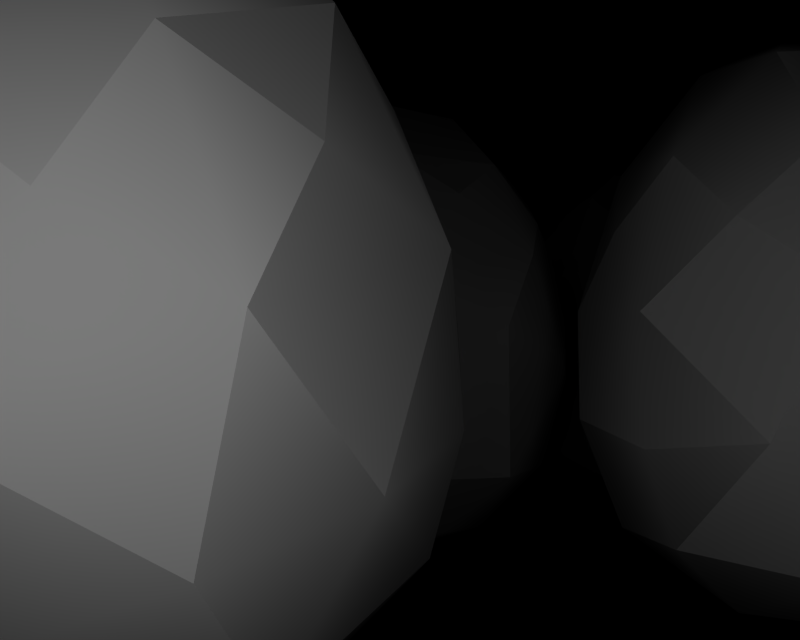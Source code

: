 # Source: BR_Exeggcute.blend  (saved by Blender 2.66.1; exported with 4.5.12 LTS)
import bpy
from mathutils import Matrix  # noqa: F401  (used for matrix-valued properties, if any)

bpy.ops.wm.read_factory_settings(use_empty=True)
scene = bpy.context.scene
scene.name = '1'

# ---- collections
col_collection_1 = bpy.data.collections.new('Collection 1'); scene.collection.children.link(col_collection_1)

# ---- materials (node trees are filled in below, after node groups)
mat_mat_0 = bpy.data.materials.new('mat_0')
mat_mat_0.alpha_threshold = 0.0
mat_mat_0.specular_color = (0.5, 0.5, 0.5)
mat_mat_0.roughness = 0.5
mat_mat_1 = bpy.data.materials.new('mat_1')
mat_mat_1.alpha_threshold = 0.0
mat_mat_1.specular_color = (0.5, 0.5, 0.5)
mat_mat_1.roughness = 0.5
mat_mat_11 = bpy.data.materials.new('mat_11')
mat_mat_11.alpha_threshold = 0.0
mat_mat_11.specular_color = (0.5, 0.5, 0.5)
mat_mat_11.roughness = 0.5
mat_mat_6 = bpy.data.materials.new('mat_6')
mat_mat_6.alpha_threshold = 0.0
mat_mat_6.specular_color = (0.5, 0.5, 0.5)
mat_mat_6.roughness = 0.5
mat_mat_8 = bpy.data.materials.new('mat_8')
mat_mat_8.alpha_threshold = 0.0
mat_mat_8.specular_color = (0.5, 0.5, 0.5)
mat_mat_8.roughness = 0.5
mat_mat_7 = bpy.data.materials.new('mat_7')
mat_mat_7.alpha_threshold = 0.0
mat_mat_7.specular_color = (0.5, 0.5, 0.5)
mat_mat_7.roughness = 0.5
mat_mat_14 = bpy.data.materials.new('mat_14')
mat_mat_14.alpha_threshold = 0.0
mat_mat_14.specular_color = (0.5, 0.5, 0.5)
mat_mat_14.roughness = 0.5
mat_mat_9 = bpy.data.materials.new('mat_9')
mat_mat_9.alpha_threshold = 0.0
mat_mat_9.specular_color = (0.5, 0.5, 0.5)
mat_mat_9.roughness = 0.5
mat_mat_4 = bpy.data.materials.new('mat_4')
mat_mat_4.alpha_threshold = 0.0
mat_mat_4.specular_color = (0.5, 0.5, 0.5)
mat_mat_4.roughness = 0.5
mat_mat_13 = bpy.data.materials.new('mat_13')
mat_mat_13.alpha_threshold = 0.0
mat_mat_13.specular_color = (0.5, 0.5, 0.5)
mat_mat_13.roughness = 0.5
mat_mat_5 = bpy.data.materials.new('mat_5')
mat_mat_5.alpha_threshold = 0.0
mat_mat_5.specular_color = (0.5, 0.5, 0.5)
mat_mat_5.roughness = 0.5
mat_mat_10 = bpy.data.materials.new('mat_10')
mat_mat_10.alpha_threshold = 0.0
mat_mat_10.specular_color = (0.5, 0.5, 0.5)
mat_mat_10.roughness = 0.5
mat_mat_14_none = bpy.data.materials.new('mat_14_NONE')
mat_mat_14_none.alpha_threshold = 0.0
mat_mat_14_none.specular_color = (0.5, 0.5, 0.5)
mat_mat_14_none.roughness = 0.5
mat_mat_12 = bpy.data.materials.new('mat_12')
mat_mat_12.alpha_threshold = 0.0
mat_mat_12.specular_color = (0.5, 0.5, 0.5)
mat_mat_12.roughness = 0.5
mat_mat_2 = bpy.data.materials.new('mat_2')
mat_mat_2.alpha_threshold = 0.0
mat_mat_2.specular_color = (0.5, 0.5, 0.5)
mat_mat_2.roughness = 0.5
mat_mat_3 = bpy.data.materials.new('mat_3')
mat_mat_3.alpha_threshold = 0.0
mat_mat_3.specular_color = (0.5, 0.5, 0.5)
mat_mat_3.roughness = 0.5

# ---- material node trees

# ---- cameras
cam_camera_001 = bpy.data.cameras.new('Camera.001')
cam_camera_001.passepartout_alpha = 0.2
cam_camera_001.clip_end = 100.0
cam_camera_001.lens = 35.0
cam_camera_001.sensor_width = 32.0
cam_camera_001.sensor_height = 18.0
cam_camera_001.show_passepartout = False
cam_camera_001.show_safe_areas = True
cam_camera_001.dof.focus_distance = 0.0
cam_camera_001.dof.aperture_fstop = 128.0

# ---- lights
light_lamp = bpy.data.lights.new('Lamp', 'POINT')
light_lamp.transmission_factor = 0.0
light_lamp.energy = 125.1
light_lamp.shadow_buffer_clip_start = 0.5
light_lamp.shadow_soft_size = 1.0
light_lamp.shadow_maximum_resolution = 0.006
light_lamp.use_absolute_resolution = True
light_lamp.cycles.use_multiple_importance_sampling = False

# ---- meshes
me_tamatama_mat_0 = bpy.data.meshes.new('tamatama_mat_0')
me_tamatama_mat_0.from_pydata([(2.351, 0.4511, -1.953), (2.655, 1.0, -1.687), (1.818, 1.123, -1.897), (2.962, 0.2762, -2.162), (2.412, 0.06549, -2.524), (3.051, 0.05469, -2.787), (2.529, 0.008049, -3.203), (3.233, 0.3215, -3.584), (2.367, 0.3002, -3.807), (1.918, 0.1829, -2.994), (1.829, 0.4044, -2.369), (1.445, 0.892, -2.651), (1.611, 0.6407, -3.469), (3.64, 0.414, -2.792), (3.44, 0.8041, -2.012), (3.158, 0.1588, 2.251), (3.678, 0.5701, 2.228), (3.165, 0.5232, 2.934), (3.157, 0.1663, 1.612), (2.611, -0.01703, 1.93), (2.604, 0.1474, 1.292), (2.051, 0.1209, 1.612), (2.009, 0.5993, 0.9393), (1.498, 0.4876, 1.644), (2.051, 0.1135, 2.251), (2.605, 0.1324, 2.571), (2.297, 0.5041, 3.027), (1.588, 0.5636, 2.513), (2.88, 0.5536, 0.8455), (3.582, 0.6588, 1.361), (-0.7515, 0.03197, 3.603), (-0.4973, 0.3759, 4.111), (-1.294, 0.2711, 4.262), (-0.2935, 0.2404, 3.158), (-0.8986, 0.03933, 2.924), (-0.4694, 0.4106, 2.55), (-1.099, 0.3786, 2.37), (-0.7066, 1.104, 2.064), (-1.568, 0.856, 2.141), (-1.552, 0.1764, 2.798), (-1.381, -1.6e-05, 3.423), (-1.896, 0.3048, 3.711), (-2.129, 0.6586, 2.817), (0.003287, 0.9359, 2.591), (0.1387, 0.7739, 3.466), (-4.208, 0.2984, 0.956), (-4.093, 0.9147, 1.591), (-4.736, 1.044, 0.9513), (-3.533, 0.0978, 0.9688), (-3.913, 0.01499, 0.3524), (-3.184, -0.005623, 0.3651), (-3.511, 0.09151, -0.2513), (-2.662, 0.4274, -0.2465), (-3.405, 0.5452, -0.8179), (-4.187, 0.2921, -0.264), (-4.535, 0.3955, 0.3396), (-4.906, 1.156, 0.05764), (-4.273, 0.906, -0.7297), (-2.605, 0.3078, 0.6888), (-3.125, 0.5649, 1.434), (0.3262, 0.2616, 0.8626), (0.8189, 0.7185, 1.049), (-0.009097, 0.7554, 1.414), (0.655, 0.1735, 0.2999), (0.000175, -0.00105, 0.329), (0.3262, 0.07471, -0.261), (-0.3313, 0.06412, -0.2593), (-0.01069, 0.4588, -0.9614), (-0.8374, 0.42, -0.5808), (-0.6601, 0.1523, 0.3034), (-0.3313, 0.2511, 0.8644), (-0.8374, 0.6918, 1.053), (-1.208, 0.636, 0.2229), (0.8189, 0.4467, -0.5852), (1.186, 0.6746, 0.2165), (-2.443, 0.3348, -3.794), (-3.023, 0.7815, -3.799), (-2.261, 1.033, -4.351), (-2.634, 0.1417, -3.138), (-1.947, 0.02374, -3.357), (-2.137, -0.005672, -2.652), (-1.449, 0.04005, -2.823), (-1.624, 0.3249, -1.974), (-0.8632, 0.4048, -2.578), (-1.258, 0.2331, -3.479), (-1.755, 0.3805, -3.965), (-1.305, 0.8957, -4.225), (-0.7025, 0.7615, -3.471), (-2.582, 0.2906, -2.151), (-3.183, 0.5967, -2.855)], [], [(0, 1, 2), (0, 3, 1), (3, 0, 4), (4, 5, 3), (5, 4, 6), (6, 7, 5), (8, 7, 6), (6, 9, 8), (4, 9, 6), (4, 10, 9), (4, 0, 10), (0, 2, 10), (11, 10, 2), (11, 9, 10), (12, 9, 11), (12, 8, 9), (13, 5, 7), (13, 3, 5), (14, 3, 13), (14, 1, 3), (15, 16, 17), (15, 18, 16), (19, 18, 15), (19, 20, 18), (21, 20, 19), (21, 22, 20), (23, 22, 21), (21, 24, 23), (19, 24, 21), (19, 25, 24), (15, 25, 19), (15, 17, 25), (26, 25, 17), (26, 24, 25), (27, 24, 26), (27, 23, 24), (28, 20, 22), (28, 18, 20), (29, 18, 28), (29, 16, 18), (30, 31, 32), (30, 33, 31), (34, 33, 30), (34, 35, 33), (36, 35, 34), (36, 37, 35), (38, 37, 36), (36, 39, 38), (34, 39, 36), (34, 40, 39), (30, 40, 34), (30, 32, 40), (41, 40, 32), (41, 39, 40), (42, 39, 41), (42, 38, 39), (43, 35, 37), (43, 33, 35), (44, 33, 43), (44, 31, 33), (45, 46, 47), (45, 48, 46), (49, 48, 45), (49, 50, 48), (51, 50, 49), (51, 52, 50), (53, 52, 51), (51, 54, 53), (49, 54, 51), (49, 55, 54), (45, 55, 49), (45, 47, 55), (56, 55, 47), (56, 54, 55), (57, 54, 56), (57, 53, 54), (58, 50, 52), (58, 48, 50), (59, 48, 58), (59, 46, 48), (60, 61, 62), (60, 63, 61), (64, 63, 60), (64, 65, 63), (66, 65, 64), (66, 67, 65), (68, 67, 66), (66, 69, 68), (64, 69, 66), (64, 70, 69), (60, 70, 64), (60, 62, 70), (71, 70, 62), (71, 69, 70), (72, 69, 71), (72, 68, 69), (73, 65, 67), (73, 63, 65), (74, 63, 73), (74, 61, 63), (75, 76, 77), (75, 78, 76), (79, 78, 75), (79, 80, 78), (81, 80, 79), (81, 82, 80), (83, 82, 81), (81, 84, 83), (79, 84, 81), (79, 85, 84), (75, 85, 79), (75, 77, 85), (86, 85, 77), (86, 84, 85), (87, 84, 86), (87, 83, 84), (88, 80, 82), (88, 78, 80), (89, 78, 88), (89, 76, 78)])
me_tamatama_mat_0.polygons.foreach_set('use_smooth', [True] * 120)
_k = set([(1, 2), (1, 14), (2, 11), (7, 8), (7, 13), (8, 12), (11, 12), (13, 14), (16, 17), (16, 29), (17, 26), (22, 23), (22, 28), (23, 27), (26, 27), (28, 29), (31, 32), (31, 44), (32, 41), (37, 38), (37, 43), (38, 42), (41, 42), (43, 44), (46, 47), (46, 59), (47, 56), (52, 53), (52, 58), (53, 57), (56, 57), (58, 59), (61, 62), (61, 74), (62, 71), (67, 68), (67, 73), (68, 72), (71, 72), (73, 74), (76, 77), (76, 89), (77, 86), (82, 83), (82, 88), (83, 87), (86, 87), (88, 89)])
me_tamatama_mat_0.attributes.new('sharp_edge', 'BOOLEAN', 'EDGE').data.foreach_set('value', [ (min(e.vertices), max(e.vertices)) in _k for e in me_tamatama_mat_0.edges])
_uv = me_tamatama_mat_0.uv_layers.new(name='UVTex')
_uv.uv.foreach_set('vector', [0.6544, 0.2433, 0.8578, 0.1542, 0.5, -0.02617, 0.6544, 0.2433, 0.8087, 0.5068, 0.8578, 0.1542, 0.8087, 0.5068, 0.6544, 0.2433, 0.5, 0.5068, 0.5, 0.5068, 0.6544, 0.7703, 0.8087, 0.5068, 0.3456, 0.7703, 0.6544, 0.7703, 0.5, 0.5068, 0.3456, 0.7703, 0.5, 1.04, 0.6544, 0.7703, 0.1234, 0.8781, 0.5, 1.04, 0.3456, 0.7703, 0.3456, 0.7703, 0.1913, 0.5068, 0.1234, 0.8781, 0.5, 0.5068, 0.1913, 0.5068, 0.3456, 0.7703, 0.5, 0.5068, 0.3456, 0.2433, 0.1913, 0.5068, 0.3456, 0.2433, 0.5, 0.5068, 0.6544, 0.2433, 0.6544, 0.2433, 0.5, -0.02617, 0.3456, 0.2433, 0.1422, 0.1542, 0.3456, 0.2433, 0.5, -0.02617, 0.1422, 0.1542, 0.1913, 0.5068, 0.3456, 0.2433, -0.04079, 0.5068, 0.1913, 0.5068, 0.1422, 0.1542, -0.04079, 0.5068, 0.1234, 0.8781, 0.1913, 0.5068, 0.8766, 0.8781, 0.6544, 0.7703, 0.5, 1.04, 0.8766, 0.8781, 0.8087, 0.5068, 0.6544, 0.7703, 1.041, 0.5068, 0.8087, 0.5068, 0.8766, 0.8781, 1.041, 0.5068, 0.8578, 0.1542, 0.8087, 0.5068, 0.6558, 0.2416, 0.889, 0.1262, 0.5, -0.04061, 0.6558, 0.2416, 0.8116, 0.5027, 0.889, 0.1262, 0.5, 0.5027, 0.8116, 0.5027, 0.6558, 0.2416, 0.5, 0.5027, 0.6558, 0.7639, 0.8116, 0.5027, 0.3442, 0.7639, 0.6558, 0.7639, 0.5, 0.5027, 0.3442, 0.7639, 0.5, 1.046, 0.6558, 0.7639, 0.111, 0.8793, 0.5, 1.046, 0.3442, 0.7639, 0.3442, 0.7639, 0.1884, 0.5027, 0.111, 0.8793, 0.5, 0.5027, 0.1884, 0.5027, 0.3442, 0.7639, 0.5, 0.5027, 0.3442, 0.2416, 0.1884, 0.5027, 0.6558, 0.2416, 0.3442, 0.2416, 0.5, 0.5027, 0.6558, 0.2416, 0.5, -0.04061, 0.3442, 0.2416, 0.111, 0.1262, 0.3442, 0.2416, 0.5, -0.04061, 0.111, 0.1262, 0.1884, 0.5027, 0.3442, 0.2416, -0.06142, 0.5027, 0.1884, 0.5027, 0.111, 0.1262, -0.06142, 0.5027, 0.111, 0.8793, 0.1884, 0.5027, 0.889, 0.8793, 0.6558, 0.7639, 0.5, 1.046, 0.889, 0.8793, 0.8116, 0.5027, 0.6558, 0.7639, 1.061, 0.5027, 0.8116, 0.5027, 0.889, 0.8793, 1.061, 0.5027, 0.889, 0.1262, 0.8116, 0.5027, 0.6496, 0.2585, 0.8325, 0.131, 0.5, -0.031, 0.6496, 0.2585, 0.7992, 0.5177, 0.8325, 0.131, 0.5, 0.5177, 0.7992, 0.5177, 0.6496, 0.2585, 0.5, 0.5177, 0.6496, 0.7684, 0.7992, 0.5177, 0.3504, 0.7684, 0.6496, 0.7684, 0.5, 0.5177, 0.3504, 0.7684, 0.5, 1.039, 0.6496, 0.7684, 0.1264, 0.8792, 0.5, 1.039, 0.3504, 0.7684, 0.3504, 0.7684, 0.2008, 0.5177, 0.1264, 0.8792, 0.5, 0.5177, 0.2008, 0.5177, 0.3504, 0.7684, 0.5, 0.5177, 0.3504, 0.2585, 0.2008, 0.5177, 0.6496, 0.2585, 0.3504, 0.2585, 0.5, 0.5177, 0.6496, 0.2585, 0.5, -0.031, 0.3504, 0.2585, 0.1675, 0.131, 0.3504, 0.2585, 0.5, -0.031, 0.1675, 0.131, 0.2008, 0.5177, 0.3504, 0.2585, -0.03918, 0.5177, 0.2008, 0.5177, 0.1675, 0.131, -0.03918, 0.5177, 0.1264, 0.8792, 0.2008, 0.5177, 0.8736, 0.8792, 0.6496, 0.7684, 0.5, 1.039, 0.8736, 0.8792, 0.7992, 0.5177, 0.6496, 0.7684, 1.039, 0.5177, 0.7992, 0.5177, 0.8736, 0.8792, 1.039, 0.5177, 0.8325, 0.131, 0.7992, 0.5177, 0.6626, 0.2311, 0.9043, 0.06861, 0.5, -0.04858, 0.6626, 0.2311, 0.8252, 0.5034, 0.9043, 0.06861, 0.5, 0.5034, 0.8252, 0.5034, 0.6626, 0.2311, 0.5, 0.5034, 0.6626, 0.7757, 0.8252, 0.5034, 0.3374, 0.7757, 0.6626, 0.7757, 0.5, 0.5034, 0.3374, 0.7757, 0.5, 1.055, 0.6626, 0.7757, 0.1026, 0.8876, 0.5, 1.055, 0.3374, 0.7757, 0.3374, 0.7757, 0.1748, 0.5034, 0.1026, 0.8876, 0.5, 0.5034, 0.1748, 0.5034, 0.3374, 0.7757, 0.5, 0.5034, 0.3374, 0.2311, 0.1748, 0.5034, 0.6626, 0.2311, 0.3374, 0.2311, 0.5, 0.5034, 0.6626, 0.2311, 0.5, -0.04858, 0.3374, 0.2311, 0.09566, 0.06861, 0.3374, 0.2311, 0.5, -0.04858, 0.09566, 0.06861, 0.1748, 0.5034, 0.3374, 0.2311, -0.07085, 0.5034, 0.1748, 0.5034, 0.09566, 0.06861, -0.07085, 0.5034, 0.1026, 0.8876, 0.1748, 0.5034, 0.8974, 0.8876, 0.6626, 0.7757, 0.5, 1.055, 0.8974, 0.8876, 0.8252, 0.5034, 0.6626, 0.7757, 1.071, 0.5034, 0.8252, 0.5034, 0.8974, 0.8876, 1.071, 0.5034, 0.9043, 0.06861, 0.8252, 0.5034, 0.6407, 0.2688, 0.8545, 0.161, 0.5, 0.008222, 0.6407, 0.2688, 0.7815, 0.506, 0.8545, 0.161, 0.5, 0.506, 0.7815, 0.506, 0.6407, 0.2688, 0.5, 0.506, 0.6407, 0.7433, 0.7815, 0.506, 0.3593, 0.7433, 0.6407, 0.7433, 0.5, 0.506, 0.3593, 0.7433, 0.5, 1.005, 0.6407, 0.7433, 0.1455, 0.8511, 0.5, 1.005, 0.3593, 0.7433, 0.3593, 0.7433, 0.2185, 0.506, 0.1455, 0.8511, 0.5, 0.506, 0.2185, 0.506, 0.3593, 0.7433, 0.5, 0.506, 0.3593, 0.2688, 0.2185, 0.506, 0.6407, 0.2688, 0.3593, 0.2688, 0.5, 0.506, 0.6407, 0.2688, 0.5, 0.008222, 0.3593, 0.2688, 0.1455, 0.161, 0.3593, 0.2688, 0.5, 0.008222, 0.1455, 0.161, 0.2185, 0.506, 0.3593, 0.2688, -0.01251, 0.5061, 0.2185, 0.506, 0.1455, 0.161, -0.01251, 0.5061, 0.1455, 0.8511, 0.2185, 0.506, 0.8545, 0.8511, 0.6407, 0.7433, 0.5, 1.005, 0.8545, 0.8511, 0.7815, 0.506, 0.6407, 0.7433, 1.013, 0.5061, 0.7815, 0.506, 0.8545, 0.8511, 1.013, 0.5061, 0.8545, 0.161, 0.7815, 0.506, 0.646, 0.2542, 0.8647, 0.1455, 0.5, -0.0115, 0.646, 0.2542, 0.7921, 0.5, 0.8647, 0.1455, 0.5, 0.5, 0.7921, 0.5, 0.646, 0.2542, 0.5, 0.5, 0.646, 0.7458, 0.7921, 0.5, 0.354, 0.7458, 0.646, 0.7458, 0.5, 0.5, 0.354, 0.7458, 0.5, 1.012, 0.646, 0.7458, 0.1353, 0.8545, 0.5, 1.012, 0.354, 0.7458, 0.354, 0.7458, 0.2079, 0.5, 0.1353, 0.8545, 0.5, 0.5, 0.2079, 0.5, 0.354, 0.7458, 0.5, 0.5, 0.354, 0.2542, 0.2079, 0.5, 0.646, 0.2542, 0.354, 0.2542, 0.5, 0.5, 0.646, 0.2542, 0.5, -0.0115, 0.354, 0.2542, 0.1353, 0.1455, 0.354, 0.2542, 0.5, -0.0115, 0.1353, 0.1455, 0.2079, 0.5, 0.354, 0.2542, -0.02633, 0.5, 0.2079, 0.5, 0.1353, 0.1455, -0.02633, 0.5, 0.1353, 0.8545, 0.2079, 0.5, 0.8647, 0.8545, 0.646, 0.7458, 0.5, 1.012, 0.8647, 0.8545, 0.7921, 0.5, 0.646, 0.7458, 1.026, 0.5, 0.7921, 0.5, 0.8647, 0.8545, 1.026, 0.5, 0.8647, 0.1455, 0.7921, 0.5])
me_tamatama_mat_0.materials.append(mat_mat_0)
me_tamatama_mat_0.use_remesh_preserve_volume = False
me_tamatama_mat_0.use_remesh_preserve_attributes = False
me_tamatama_mat_0.use_mirror_vertex_groups = False
me_tamatama_mat_0.update()
me_tamatama_mat_1 = bpy.data.meshes.new('tamatama_mat_1')
me_tamatama_mat_1.from_pydata([(2.655, 1.0, -1.687), (3.189, 1.758, -1.669), (2.46, 1.876, -1.668), (3.44, 0.8041, -2.012), (3.634, 1.588, -4.229), (3.588, 2.547, -4.278), (3.907, 2.141, -3.863), (3.159, 2.075, -4.458), (2.581, 1.662, -4.559), (1.345, 1.935, 2.637), (2.171, 2.072, 3.276), (1.787, 2.443, 2.9), (1.853, 1.267, 3.165), (-0.7401, 1.062, -1.111), (-0.0341, 1.831, -1.456), (-0.02259, 1.131, -1.366), (-1.066, 1.884, -1.032), (-0.5257, 2.314, -1.242)], [], [(0, 1, 2), (0, 3, 1), (4, 5, 6), (4, 7, 5), (8, 7, 4), (9, 10, 11), (9, 12, 10), (13, 14, 15), (13, 16, 14), (17, 14, 16)])
me_tamatama_mat_1.polygons.foreach_set('use_smooth', [True] * 10)
_k = set([(0, 2), (0, 3), (1, 2), (1, 3), (4, 6), (4, 8), (5, 6), (5, 7), (7, 8), (9, 11), (9, 12), (10, 11), (10, 12), (13, 15), (13, 16), (14, 15), (14, 17), (16, 17)])
me_tamatama_mat_1.attributes.new('sharp_edge', 'BOOLEAN', 'EDGE').data.foreach_set('value', [ (min(e.vertices), max(e.vertices)) in _k for e in me_tamatama_mat_1.edges])
_uv = me_tamatama_mat_1.uv_layers.new(name='UVTex')
_uv.uv.foreach_set('vector', [-0.4234, 0.5549, 1.563, 0.6928, 0.9723, -0.4618, -0.4234, 0.5549, 0.3176, 1.835, 1.563, 0.6928, 1.447, 0.7937, -0.7493, 0.807, 0.2534, 0.1375, 1.447, 0.7937, 0.2753, 1.464, -0.7493, 0.807, 1.166, 2.21, 0.2753, 1.464, 1.447, 0.7937, 0.1659, -0.09603, 1.306, 1.624, 0.1991, 1.409, 0.1659, -0.09603, 1.866, -0.05171, 1.306, 1.624, 0.4155, 1.382, -0.3429, 0.2714, -0.7458, 0.9961, 0.4155, 1.382, 1.438, 0.6911, -0.3429, 0.2714, 0.7809, 0.01669, -0.3429, 0.2714, 1.438, 0.6911])
me_tamatama_mat_1.materials.append(mat_mat_1)
me_tamatama_mat_1.use_remesh_preserve_volume = False
me_tamatama_mat_1.use_remesh_preserve_attributes = False
me_tamatama_mat_1.use_mirror_vertex_groups = False
me_tamatama_mat_1.update()
me_tamatama_mat_11 = bpy.data.meshes.new('tamatama_mat_11')
me_tamatama_mat_11.from_pydata([(-1.068, 2.336, 0.9866), (-0.8459, 3.089, 0.6226), (-1.212, 2.633, 0.3815), (-0.5276, 2.81, 1.046), (-0.03379, 2.3, 1.482), (-0.049, 3.156, 0.9461), (-0.8234, 1.816, 1.344)], [], [(0, 1, 2), (0, 3, 1), (3, 0, 4), (4, 5, 3), (0, 6, 4)])
me_tamatama_mat_11.polygons.foreach_set('use_smooth', [True] * 5)
_k = set([(0, 2), (0, 6), (1, 2), (1, 3), (3, 5), (4, 5), (4, 6)])
me_tamatama_mat_11.attributes.new('sharp_edge', 'BOOLEAN', 'EDGE').data.foreach_set('value', [ (min(e.vertices), max(e.vertices)) in _k for e in me_tamatama_mat_11.edges])
_uv = me_tamatama_mat_11.uv_layers.new(name='UVTex')
_uv.uv.foreach_set('vector', [0.07556, 0.8001, 0.3059, 0.9049, -0.05829, 0.8519, 0.07556, 0.8001, 0.6119, 0.8591, 0.3059, 0.9049, 0.6119, 0.8591, 0.07556, 0.8001, 1.086, 0.7827, 1.086, 0.7827, 1.086, 0.9049, 0.6119, 0.8591, 0.07556, 0.8001, 0.3061, 0.7248, 1.086, 0.7827])
me_tamatama_mat_11.materials.append(mat_mat_11)
me_tamatama_mat_11.use_remesh_preserve_volume = False
me_tamatama_mat_11.use_remesh_preserve_attributes = False
me_tamatama_mat_11.use_mirror_vertex_groups = False
me_tamatama_mat_11.update()
me_tamatama_mat_6 = bpy.data.meshes.new('tamatama_mat_6')
me_tamatama_mat_6.from_pydata([(1.818, 1.123, -1.897), (2.655, 1.0, -1.687), (2.46, 1.876, -1.668), (4.009, 2.715, -3.547), (3.37, 3.243, -4.083), (3.599, 3.385, -3.532), (3.588, 2.547, -4.278), (3.907, 2.141, -3.863), (4.175, 1.804, -3.29), (4.036, 2.476, -2.972), (3.634, 1.588, -4.229), (3.891, 0.9456, -3.366), (1.578, 2.835, 2.492), (1.345, 1.935, 2.637), (1.787, 2.443, 2.9), (1.333, 2.434, 2.114), (1.208, 1.942, 1.599), (1.149, 1.252, 1.945), (1.378, 1.158, 2.627), (1.853, 1.267, 3.165), (-0.7587, 2.822, 4.832), (-1.602, 2.675, 4.914), (-1.091, 2.282, 4.96), (-1.562, 3.492, 4.626), (-1.005, 3.613, 4.499), (-1.452, 3.913, 4.168), (-0.8627, 3.804, 3.967), (-0.2482, 3.099, 4.198), (-0.05863, 3.65, 0.3217), (-0.8459, 3.089, 0.6226), (-0.049, 3.156, 0.9461), (-0.5715, 3.593, 0.03097), (-0.06209, 3.762, -0.2974), (-0.5715, 3.496, -0.5533), (-1.176, 2.953, -0.1627), (-2.342, 0.8764, -1.595), (-1.554, 1.699, -1.325), (-2.706, 1.753, -1.48), (-1.548, 0.9751, -1.495), (-1.624, 0.3249, -1.974), (-2.582, 0.2906, -2.151), (-0.8869, 0.9731, -1.956), (-0.6238, 1.891, -1.997)], [], [(0, 1, 2), (3, 4, 5), (3, 6, 4), (7, 6, 3), (3, 8, 7), (9, 8, 3), (8, 10, 7), (8, 11, 10), (12, 13, 14), (12, 15, 13), (16, 13, 15), (16, 17, 13), (18, 13, 17), (18, 19, 13), (20, 21, 22), (20, 23, 21), (24, 23, 20), (24, 25, 23), (26, 25, 24), (24, 27, 26), (20, 27, 24), (28, 29, 30), (28, 31, 29), (32, 31, 28), (32, 33, 31), (34, 31, 33), (34, 29, 31), (35, 36, 37), (35, 38, 36), (39, 38, 35), (35, 40, 39), (41, 36, 38), (41, 42, 36)])
me_tamatama_mat_6.polygons.foreach_set('use_smooth', [True] * 33)
_k = set([(0, 1), (0, 2), (1, 2), (3, 5), (3, 9), (4, 5), (4, 6), (6, 7), (7, 10), (8, 9), (8, 11), (10, 11), (12, 14), (12, 15), (13, 14), (13, 19), (15, 16), (16, 17), (17, 18), (18, 19), (20, 22), (20, 27), (21, 22), (21, 23), (23, 25), (25, 26), (26, 27), (28, 30), (28, 32), (29, 30), (29, 34), (32, 33), (33, 34), (35, 37), (35, 40), (36, 37), (36, 42), (38, 39), (38, 41), (39, 40), (41, 42)])
me_tamatama_mat_6.attributes.new('sharp_edge', 'BOOLEAN', 'EDGE').data.foreach_set('value', [ (min(e.vertices), max(e.vertices)) in _k for e in me_tamatama_mat_6.edges])
_uv = me_tamatama_mat_6.uv_layers.new(name='UVTex')
_uv.uv.foreach_set('vector', [-0.5108, 0.4701, 0.4576, -0.05645, 0.6991, 0.8333, 0.4653, 1.275, 2.744, 1.697, 1.395, 2.058, 0.4653, 1.275, 2.413, 0.8297, 2.744, 1.697, 0.8644, 0.5252, 2.413, 0.8297, 0.4653, 1.275, 0.4653, 1.275, -0.909, 0.366, 0.8644, 0.5252, -0.9485, 1.248, -0.909, 0.366, 0.4653, 1.275, -0.909, 0.366, 1.593, -0.2055, 0.8644, 0.5252, -0.909, 0.366, -0.9891, -0.5785, 1.593, -0.2055, 0.6598, -0.2408, 0.6598, 0.3595, 1.195, 0.02631, 0.6598, -0.2408, 0.1248, 0.02631, 0.6598, 0.3595, -0.4808, 0.3595, 0.6598, 0.3595, 0.1248, 0.02631, -0.4808, 0.3595, -0.1701, 0.8214, 0.6598, 0.3595, 0.6598, 0.8858, 0.6598, 0.3595, -0.1701, 0.8214, 0.6598, 0.8858, 1.49, 0.8214, 0.6598, 0.3595, 0.9419, 0.943, -0.5196, 0.9169, 0.1808, 1.349, 0.9419, 0.943, -0.1012, 0.2016, -0.5196, 0.9169, 0.8913, 0.1898, -0.1012, 0.2016, 0.9419, 0.943, 0.8913, 0.1898, 0.35, -0.1891, -0.1012, 0.2016, 1.342, -0.01101, 0.35, -0.1891, 0.8913, 0.1898, 0.8913, 0.1898, 2.057, 0.7271, 1.342, -0.01101, 0.9419, 0.943, 2.057, 0.7271, 0.8913, 0.1898, 0.9393, 0.299, -0.299, 0.1625, 0.5737, -0.05753, 0.9393, 0.299, 0.3776, 0.4964, -0.299, 0.1625, 1.071, 0.6938, 0.3776, 0.4964, 0.9393, 0.299, 1.071, 0.6938, 0.3776, 0.8912, 0.3776, 0.4964, -0.6605, 0.6938, 0.3776, 0.4964, 0.3776, 0.8912, -0.6605, 0.6938, -0.299, 0.1625, 0.3776, 0.4964, -0.303, 0.2634, 0.6349, 0.9013, -1.051, 0.7807, -0.303, 0.2634, 0.8415, 0.442, 0.6349, 0.9013, 1.05, -0.05416, 0.8415, 0.442, -0.303, 0.2634, -0.303, 0.2634, -0.3165, -0.2107, 1.05, -0.05416, 2.049, 0.4427, 0.6349, 0.9013, 0.8415, 0.442, 2.049, 0.4427, 2.321, 1.022, 0.6349, 0.9013])
me_tamatama_mat_6.materials.append(mat_mat_6)
me_tamatama_mat_6.use_remesh_preserve_volume = False
me_tamatama_mat_6.use_remesh_preserve_attributes = False
me_tamatama_mat_6.use_mirror_vertex_groups = False
me_tamatama_mat_6.update()
me_tamatama_mat_8 = bpy.data.meshes.new('tamatama_mat_8')
me_tamatama_mat_8.from_pydata([(1.762, 2.866, -2.793), (1.852, 2.5, -2.094), (2.23, 3.316, -2.66), (1.354, 2.396, -3.101), (1.374, 1.778, -2.533)], [], [(0, 1, 2), (0, 3, 1), (4, 1, 3)])
me_tamatama_mat_8.polygons.foreach_set('use_smooth', [True] * 3)
_k = set([(0, 2), (0, 3), (1, 2), (1, 4), (3, 4)])
me_tamatama_mat_8.attributes.new('sharp_edge', 'BOOLEAN', 'EDGE').data.foreach_set('value', [ (min(e.vertices), max(e.vertices)) in _k for e in me_tamatama_mat_8.edges])
_uv = me_tamatama_mat_8.uv_layers.new(name='UVTex')
_uv.uv.foreach_set('vector', [0.5671, 0.7833, 1.028, 0.7066, 1.028, 0.8476, 0.5671, 0.7833, 0.04569, 0.7253, 1.028, 0.7066, 0.3582, 0.6195, 1.028, 0.7066, 0.04569, 0.7253])
me_tamatama_mat_8.materials.append(mat_mat_8)
me_tamatama_mat_8.use_remesh_preserve_volume = False
me_tamatama_mat_8.use_remesh_preserve_attributes = False
me_tamatama_mat_8.use_mirror_vertex_groups = False
me_tamatama_mat_8.update()
me_tamatama_mat_7 = bpy.data.meshes.new('tamatama_mat_7')
me_tamatama_mat_7.from_pydata([(2.948, 2.539, -1.831), (1.852, 2.5, -2.094), (2.46, 1.876, -1.668), (2.51, 2.933, -2.198), (3.049, 3.259, -2.403), (2.23, 3.316, -2.66)], [], [(0, 1, 2), (0, 3, 1), (3, 0, 4), (5, 1, 3)])
me_tamatama_mat_7.polygons.foreach_set('use_smooth', [True] * 4)
_k = set([(0, 2), (0, 4), (1, 2), (1, 5), (3, 4), (3, 5)])
me_tamatama_mat_7.attributes.new('sharp_edge', 'BOOLEAN', 'EDGE').data.foreach_set('value', [ (min(e.vertices), max(e.vertices)) in _k for e in me_tamatama_mat_7.edges])
_uv = me_tamatama_mat_7.uv_layers.new(name='UVTex')
_uv.uv.foreach_set('vector', [0.9543, 0.7253, -0.02778, 0.7066, 0.6418, 0.6195, 0.9543, 0.7253, 0.4329, 0.7833, -0.02778, 0.7066, 0.4329, 0.7833, 0.9543, 0.7253, 0.7367, 0.8476, -0.02778, 0.8476, -0.02778, 0.7066, 0.4329, 0.7833])
me_tamatama_mat_7.materials.append(mat_mat_7)
me_tamatama_mat_7.use_remesh_preserve_volume = False
me_tamatama_mat_7.use_remesh_preserve_attributes = False
me_tamatama_mat_7.use_mirror_vertex_groups = False
me_tamatama_mat_7.update()
me_tamatama_mat_14 = bpy.data.meshes.new('tamatama_mat_14')
me_tamatama_mat_14.from_pydata([(-0.4702, 1.926, 4.848), (-1.564, 1.604, 4.97), (-0.6702, 1.03, 4.703), (-1.091, 2.282, 4.96), (-0.7587, 2.822, 4.832), (-0.2608, 2.505, 4.512), (-1.602, 2.675, 4.914)], [], [(0, 1, 2), (0, 3, 1), (3, 0, 4), (0, 5, 4), (6, 1, 3)])
me_tamatama_mat_14.polygons.foreach_set('use_smooth', [True] * 5)
_k = set([(0, 2), (0, 5), (1, 2), (1, 6), (3, 4), (3, 6), (4, 5)])
me_tamatama_mat_14.attributes.new('sharp_edge', 'BOOLEAN', 'EDGE').data.foreach_set('value', [ (min(e.vertices), max(e.vertices)) in _k for e in me_tamatama_mat_14.edges])
_uv = me_tamatama_mat_14.uv_layers.new(name='UVTex')
_uv.uv.foreach_set('vector', [0.953, 0.7924, -0.05714, 0.7788, 0.6833, 0.6951, 0.953, 0.7924, 0.4167, 0.8435, -0.05714, 0.7788, 0.4167, 0.8435, 0.953, 0.7924, 0.7205, 0.8914, 0.953, 0.7924, 1.087, 0.8392, 0.7205, 0.8914, -0.05714, 0.8914, -0.05714, 0.7788, 0.4167, 0.8435])
me_tamatama_mat_14.materials.append(mat_mat_14)
me_tamatama_mat_14.use_remesh_preserve_volume = False
me_tamatama_mat_14.use_remesh_preserve_attributes = False
me_tamatama_mat_14.use_mirror_vertex_groups = False
me_tamatama_mat_14.update()
me_tamatama_mat_9 = bpy.data.meshes.new('tamatama_mat_9')
me_tamatama_mat_9.from_pydata([(3.165, 0.5232, 2.934), (3.254, 1.067, 3.132), (2.297, 0.5041, 3.027), (3.678, 0.5701, 2.228), (3.81, 1.589, 2.634), (3.239, 1.988, 3.182), (2.51, 1.527, 3.385)], [], [(0, 1, 2), (0, 3, 1), (4, 1, 3), (4, 5, 1), (6, 1, 5), (6, 2, 1)])
me_tamatama_mat_9.polygons.foreach_set('use_smooth', [True] * 6)
_k = set([(0, 2), (0, 3), (2, 6), (3, 4), (4, 5), (5, 6)])
me_tamatama_mat_9.attributes.new('sharp_edge', 'BOOLEAN', 'EDGE').data.foreach_set('value', [ (min(e.vertices), max(e.vertices)) in _k for e in me_tamatama_mat_9.edges])
_uv = me_tamatama_mat_9.uv_layers.new(name='UVTex')
_uv.uv.foreach_set('vector', [0.5, 0.6052, 0.5, 0.6275, -0.08356, 0.6105, 0.5, 0.6052, 1.084, 0.6105, 0.5, 0.6275, 1.049, 0.7759, 0.5, 0.6275, 1.084, 0.6105, 1.049, 0.7759, 0.5, 0.9047, 0.5, 0.6275, -0.04913, 0.7759, 0.5, 0.6275, 0.5, 0.9047, -0.04913, 0.7759, -0.08356, 0.6105, 0.5, 0.6275])
me_tamatama_mat_9.materials.append(mat_mat_9)
me_tamatama_mat_9.use_remesh_preserve_volume = False
me_tamatama_mat_9.use_remesh_preserve_attributes = False
me_tamatama_mat_9.use_mirror_vertex_groups = False
me_tamatama_mat_9.update()
me_tamatama_mat_4 = bpy.data.meshes.new('tamatama_mat_4')
me_tamatama_mat_4.from_pydata([(3.02, 2.889, 2.878), (2.219, 2.855, 2.984), (2.661, 2.53, 3.136), (3.446, 2.567, 2.682), (3.511, 2.917, 2.237), (-0.2608, 2.505, 4.512), (-0.2482, 3.099, 4.198), (-0.7587, 2.822, 4.832), (-0.049, 3.156, 0.9461), (-0.8459, 3.089, 0.6226), (-0.5276, 2.81, 1.046), (1.374, 1.778, -2.533), (1.445, 0.892, -2.651), (1.818, 1.123, -1.897), (1.229, 1.582, -3.23), (1.354, 2.396, -3.101), (1.635, 1.982, -4.087), (1.652, 2.642, -3.72), (2.031, 2.853, -4.168), (1.808, 3.148, -3.391), (2.399, 3.521, -3.751), (2.629, 3.663, -3.2), (3.032, 3.641, -3.703), (3.228, 3.595, -3.09), (3.599, 3.385, -3.532), (3.37, 3.243, -4.083), (2.77, 3.311, -4.192), (2.769, 2.604, -4.536), (2.231, 2.314, -4.41), (2.581, 1.662, -4.559), (2.105, 1.086, -4.274), (2.811, 0.8491, -4.226), (2.367, 0.3002, -3.807), (3.233, 0.3215, -3.584), (3.523, 0.9256, -4.015), (3.634, 1.588, -4.229), (3.891, 0.9456, -3.366), (3.64, 0.414, -2.792), (4.065, 1.261, -2.713), (3.44, 0.8041, -2.012), (3.723, 1.427, -2.071), (3.189, 1.758, -1.669), (3.888, 2.183, -2.291), (4.175, 1.804, -3.29), (4.036, 2.476, -2.972), (3.786, 3.01, -2.77), (3.457, 2.804, -2.283), (3.159, 2.075, -4.458), (3.588, 2.547, -4.278), (1.762, 2.866, -2.793), (2.23, 3.316, -2.66), (1.611, 0.6407, -3.469), (1.539, 1.232, -3.811), (1.853, 1.267, 3.165), (2.51, 1.527, 3.385), (2.171, 2.072, 3.276), (2.297, 0.5041, 3.027), (1.588, 0.5636, 2.513), (1.208, 1.942, 1.599), (1.378, 1.174, 1.261), (1.149, 1.252, 1.945), (1.844, 1.978, 0.7684), (1.57, 2.397, 1.236), (1.964, 2.868, 1.049), (1.472, 2.84, 1.69), (2.19, 3.458, 1.49), (1.913, 3.441, 1.971), (2.459, 3.675, 1.973), (2.191, 3.447, 2.451), (2.745, 3.47, 2.451), (3.023, 3.487, 1.971), (2.745, 3.481, 1.49), (3.406, 2.922, 1.436), (2.765, 2.902, 0.9435), (3.229, 2.525, 1.018), (2.882, 2.022, 0.6317), (3.712, 2.049, 1.269), (3.259, 1.353, 0.7261), (3.742, 1.271, 1.261), (3.582, 0.6588, 1.361), (3.963, 1.368, 1.945), (3.678, 0.5701, 2.228), (3.81, 1.589, 2.634), (3.845, 2.152, 2.309), (3.683, 2.534, 1.804), (2.355, 2.434, 0.7826), (2.56, 1.231, 0.5782), (1.852, 1.295, 0.7261), (2.009, 0.5993, 0.9393), (1.498, 0.4876, 1.644), (2.88, 0.5536, 0.8455), (1.333, 2.434, 2.114), (1.578, 2.835, 2.492), (1.787, 2.443, 2.9), (-0.6702, 1.03, 4.703), (-0.05483, 1.249, 4.39), (-0.4702, 1.926, 4.848), (-0.4973, 0.3759, 4.111), (0.1387, 0.7739, 3.466), (0.2794, 1.404, 3.73), (0.3043, 1.731, 3.049), (0.2091, 2.173, 3.987), (0.05083, 2.49, 2.928), (-0.02393, 2.822, 3.628), (-0.37, 3.343, 3.382), (0.003287, 0.9359, 2.591), (-0.1145, 1.717, 2.417), (-0.7066, 1.104, 2.064), (-0.7377, 1.91, 2.029), (-1.45, 1.649, 2.034), (-0.836, 2.58, 2.254), (-1.932, 2.39, 2.36), (-1.436, 2.908, 2.529), (-1.896, 3.266, 2.945), (-1.053, 3.412, 2.863), (-1.276, 3.875, 3.562), (-0.5058, 2.955, 2.796), (-1.568, 0.856, 2.141), (-2.139, 1.607, 2.35), (-2.129, 0.6586, 2.817), (-2.447, 1.266, 2.95), (-2.498, 1.125, 3.69), (-2.595, 2.03, 3.185), (-2.453, 1.825, 4.281), (-2.506, 2.39, 3.869), (-2.407, 2.989, 3.58), (-2.27, 2.708, 2.985), (-2.124, 0.9565, 4.287), (-1.896, 0.3048, 3.711), (-2.285, 2.744, 4.396), (-1.975, 3.563, 4.222), (-1.562, 3.492, 4.626), (-1.452, 3.913, 4.168), (-1.833, 3.755, 3.69), (-1.602, 2.675, 4.914), (-2.021, 2.235, 4.694), (-3.912, 3.47, 0.8962), (-4.005, 3.498, 0.04213), (-4.309, 3.05, 0.4933), (-3.291, 3.983, 0.6476), (-3.267, 3.279, 1.432), (-2.79, 3.834, 0.9619), (-2.449, 3.035, 1.335), (-2.279, 3.683, 0.6667), (-1.935, 2.883, 0.6626), (-2.268, 3.679, 0.05714), (-2.028, 2.91, -0.1914), (-2.673, 3.102, -0.7269), (-2.369, 2.474, -0.6269), (-2.876, 2.106, -1.036), (-2.047, 1.86, -0.347), (-2.804, 1.164, -0.8709), (-2.226, 1.127, -0.3673), (-2.662, 0.4274, -0.2465), (-2.141, 0.9668, 0.3782), (-2.605, 0.3078, 0.6888), (-2.252, 1.134, 1.119), (-3.125, 0.5649, 1.434), (-2.833, 1.198, 1.614), (-3.499, 1.505, 1.838), (-2.588, 2.02, 1.616), (-3.641, 2.333, 1.74), (-2.963, 2.718, 1.596), (-2.16, 2.479, 1.132), (-1.928, 1.824, 0.7514), (-1.924, 2.342, 0.2115), (-3.865, 2.918, 1.332), (-4.153, 1.794, 1.576), (-4.093, 0.9147, 1.591), (-3.405, 0.5452, -0.8179), (-3.447, 1.489, -1.134), (-4.273, 0.906, -0.7297), (-4.172, 1.596, -0.9093), (-4.694, 1.859, -0.4139), (-3.929, 2.419, -0.9113), (-4.589, 2.615, -0.04665), (-4.037, 3.037, -0.4276), (-3.491, 3.345, -0.6302), (-3.233, 2.798, -0.8916), (-4.815, 1.991, 0.3265), (-4.906, 1.156, 0.05764), (-3.28, 3.98, 0.03802), (-2.711, 4.062, 0.3524), (-2.769, 3.828, -0.2572), (1.127, 2.67, 0.3753), (1.078, 2.989, -0.1687), (0.7479, 3.114, 0.6183), (1.426, 2.094, -0.01981), (0.9964, 2.369, 0.9811), (1.264, 1.518, 0.8291), (0.7702, 1.842, 1.34), (0.8189, 0.7185, 1.049), (1.186, 0.6746, 0.2165), (1.417, 1.301, 0.1121), (1.264, 1.274, -0.6363), (0.9982, 1.918, -1.037), (1.127, 2.511, -0.5803), (0.7479, 2.853, -0.9541), (0.4542, 3.512, -0.556), (0.4542, 3.61, 0.02823), (-0.06209, 3.762, -0.2974), (-0.05863, 3.456, -0.8468), (-0.049, 2.786, -1.278), (0.4428, 2.33, -1.244), (-0.0341, 1.831, -1.456), (0.6981, 1.085, -1.115), (0.8189, 0.4467, -0.5852), (-0.02259, 1.131, -1.366), (-0.01069, 0.4588, -0.9614), (-0.7401, 1.062, -1.111), (-0.8374, 0.42, -0.5808), (-1.309, 1.232, -0.6294), (-1.066, 1.884, -1.032), (-1.494, 2.047, -0.01199), (-1.212, 2.474, -0.574), (-1.176, 2.953, -0.1627), (-0.8459, 2.827, -0.9498), (-1.208, 0.636, 0.2229), (-1.459, 1.255, 0.1198), (-1.309, 1.476, 0.836), (-1.068, 2.336, 0.9866), (-1.212, 2.633, 0.3815), (-0.8234, 1.816, 1.344), (-0.8374, 0.6918, 1.053), (-0.6238, 1.891, -1.997), (-1.031, 2.115, -1.649), (-1.554, 1.699, -1.325), (-0.7846, 2.164, -1.861), (-0.9157, 2.868, -1.892), (-0.6242, 2.572, -2.409), (-0.4599, 2.217, -3.102), (-0.9146, 3.283, -2.744), (-0.875, 2.851, -3.345), (-1.452, 3.153, -3.57), (-1.159, 2.486, -3.993), (-0.8198, 1.712, -3.999), (-0.4679, 1.406, -3.341), (-0.7025, 0.7615, -3.471), (-0.4307, 1.279, -2.546), (-0.8632, 0.4048, -2.578), (-0.8869, 0.9731, -1.956), (-1.534, 1.751, -4.355), (-1.305, 0.8957, -4.225), (-0.8583, 2.982, -2.279), (-2.449, 2.167, -1.411), (-2.202, 1.901, -1.367), (-2.189, 2.148, -1.367), (-2.706, 1.753, -1.48), (-2.509, 2.587, -1.44), (-2.736, 2.56, -1.593), (-3.405, 2.022, -2.371), (-3.055, 1.104, -1.895), (-3.408, 1.211, -2.611), (-3.183, 0.5967, -2.855), (-3.444, 1.537, -3.347), (-3.023, 0.7815, -3.799), (-2.989, 1.654, -3.994), (-3.241, 2.348, -3.476), (-3.117, 2.887, -2.839), (-3.172, 2.771, -2.467), (-3.009, 2.815, -1.977), (-2.936, 3.22, -3.033), (-2.342, 0.8764, -1.595), (-2.582, 0.2906, -2.151)], [], [(0, 1, 2), (4, 0, 3), (5, 6, 7), (8, 9, 10), (11, 12, 13), (11, 14, 12), (15, 14, 11), (15, 16, 14), (17, 16, 15), (17, 18, 16), (19, 18, 17), (19, 20, 18), (21, 20, 19), (21, 22, 20), (23, 22, 21), (23, 24, 22), (25, 22, 24), (25, 26, 22), (27, 26, 25), (27, 18, 26), (28, 18, 27), (28, 16, 18), (29, 16, 28), (29, 30, 16), (31, 30, 29), (31, 32, 30), (33, 32, 31), (31, 34, 33), (35, 34, 31), (35, 36, 34), (33, 34, 36), (36, 37, 33), (38, 37, 36), (38, 39, 37), (40, 39, 38), (40, 41, 39), (42, 41, 40), (40, 38, 42), (43, 42, 38), (43, 44, 42), (45, 42, 44), (45, 46, 42), (43, 38, 36), (35, 31, 29), (26, 20, 22), (26, 18, 20), (27, 29, 28), (27, 47, 29), (48, 47, 27), (27, 25, 48), (15, 19, 17), (15, 49, 19), (50, 19, 49), (50, 21, 19), (14, 51, 12), (14, 52, 51), (16, 52, 14), (16, 30, 52), (51, 52, 30), (30, 32, 51), (53, 54, 55), (53, 56, 54), (57, 56, 53), (58, 59, 60), (58, 61, 59), (62, 61, 58), (62, 63, 61), (64, 63, 62), (64, 65, 63), (66, 65, 64), (66, 67, 65), (68, 67, 66), (68, 69, 67), (70, 67, 69), (70, 71, 67), (72, 71, 70), (72, 73, 71), (74, 73, 72), (74, 75, 73), (76, 75, 74), (76, 77, 75), (78, 77, 76), (78, 79, 77), (80, 79, 78), (80, 81, 79), (82, 81, 80), (80, 83, 82), (76, 83, 80), (76, 84, 83), (72, 84, 76), (72, 4, 84), (70, 4, 72), (76, 80, 78), (74, 72, 76), (71, 65, 67), (71, 73, 65), (63, 65, 73), (73, 85, 63), (75, 85, 73), (75, 61, 85), (86, 61, 75), (86, 87, 61), (88, 87, 86), (88, 59, 87), (89, 59, 88), (87, 59, 61), (85, 61, 63), (77, 86, 75), (77, 90, 86), (79, 90, 77), (90, 88, 86), (58, 64, 62), (58, 91, 64), (92, 64, 91), (92, 66, 64), (68, 66, 92), (92, 1, 68), (93, 1, 92), (94, 95, 96), (94, 97, 95), (98, 95, 97), (98, 99, 95), (100, 99, 98), (100, 101, 99), (102, 101, 100), (102, 103, 101), (104, 103, 102), (104, 6, 103), (101, 95, 99), (105, 100, 98), (105, 106, 100), (107, 106, 105), (107, 108, 106), (109, 108, 107), (109, 110, 108), (111, 110, 109), (111, 112, 110), (113, 112, 111), (113, 114, 112), (115, 114, 113), (115, 104, 114), (116, 114, 104), (116, 110, 114), (102, 110, 116), (102, 106, 110), (100, 106, 102), (110, 106, 108), (114, 110, 112), (116, 104, 102), (117, 109, 107), (117, 118, 109), (119, 118, 117), (119, 120, 118), (121, 120, 119), (121, 122, 120), (123, 122, 121), (123, 124, 122), (125, 122, 124), (125, 126, 122), (113, 126, 125), (113, 111, 126), (122, 126, 111), (111, 118, 122), (109, 118, 111), (122, 118, 120), (121, 127, 123), (121, 128, 127), (119, 128, 121), (129, 125, 124), (129, 130, 125), (131, 130, 129), (131, 132, 130), (133, 130, 132), (133, 125, 130), (113, 125, 133), (133, 115, 113), (132, 115, 133), (129, 134, 131), (129, 135, 134), (136, 137, 138), (136, 139, 137), (140, 139, 136), (140, 141, 139), (142, 141, 140), (142, 143, 141), (144, 143, 142), (144, 145, 143), (146, 145, 144), (146, 147, 145), (148, 147, 146), (148, 149, 147), (150, 149, 148), (150, 151, 149), (152, 151, 150), (152, 153, 151), (154, 153, 152), (154, 155, 153), (156, 155, 154), (156, 157, 155), (158, 157, 156), (158, 159, 157), (160, 159, 158), (160, 161, 159), (162, 161, 160), (160, 142, 162), (163, 142, 160), (163, 144, 142), (164, 144, 163), (164, 165, 144), (150, 165, 164), (150, 146, 165), (148, 146, 150), (162, 142, 140), (146, 144, 165), (166, 140, 136), (150, 154, 152), (150, 164, 154), (156, 154, 164), (164, 160, 156), (163, 160, 164), (158, 156, 160), (167, 159, 161), (167, 168, 159), (157, 159, 168), (169, 151, 153), (169, 170, 151), (171, 170, 169), (171, 172, 170), (173, 172, 171), (173, 174, 172), (175, 174, 173), (175, 176, 174), (177, 174, 176), (177, 178, 174), (147, 178, 177), (147, 149, 178), (174, 178, 149), (149, 170, 174), (151, 170, 149), (174, 170, 172), (173, 179, 175), (173, 180, 179), (171, 180, 173), (137, 177, 176), (137, 181, 177), (139, 181, 137), (139, 182, 181), (141, 182, 139), (141, 143, 182), (145, 182, 143), (145, 183, 182), (147, 183, 145), (147, 177, 183), (181, 183, 177), (181, 182, 183), (184, 185, 186), (184, 187, 185), (188, 187, 184), (188, 189, 187), (190, 189, 188), (190, 191, 189), (192, 189, 191), (192, 193, 189), (194, 193, 192), (194, 187, 193), (195, 187, 194), (195, 196, 187), (197, 196, 195), (197, 185, 196), (198, 185, 197), (198, 199, 185), (200, 199, 198), (198, 201, 200), (197, 201, 198), (197, 202, 201), (203, 202, 197), (203, 204, 202), (195, 204, 203), (195, 205, 204), (194, 205, 195), (194, 206, 205), (192, 206, 194), (187, 189, 193), (196, 185, 187), (203, 197, 195), (205, 207, 204), (205, 208, 207), (206, 208, 205), (208, 209, 207), (208, 210, 209), (211, 209, 210), (211, 212, 209), (213, 212, 211), (213, 214, 212), (215, 214, 213), (215, 216, 214), (212, 214, 216), (217, 211, 210), (217, 218, 211), (219, 218, 217), (219, 213, 218), (220, 213, 219), (220, 221, 213), (215, 213, 221), (221, 9, 215), (213, 211, 218), (219, 222, 220), (219, 223, 222), (217, 223, 219), (224, 225, 226), (224, 227, 225), (228, 227, 224), (224, 229, 228), (230, 229, 224), (230, 231, 229), (232, 231, 230), (232, 233, 231), (230, 234, 232), (230, 235, 234), (236, 235, 230), (236, 237, 235), (238, 237, 236), (238, 239, 237), (240, 239, 238), (238, 224, 240), (230, 224, 238), (238, 236, 230), (235, 241, 234), (235, 242, 241), (237, 242, 235), (243, 229, 231), (243, 228, 229), (244, 245, 246), (244, 247, 245), (248, 247, 244), (248, 249, 247), (250, 247, 249), (250, 251, 247), (252, 251, 250), (252, 253, 251), (254, 253, 252), (254, 255, 253), (256, 255, 254), (254, 257, 256), (250, 257, 254), (250, 258, 257), (259, 258, 250), (250, 260, 259), (249, 260, 250), (250, 254, 252), (247, 226, 245), (258, 261, 257), (251, 262, 247), (251, 263, 262), (253, 263, 251)])
me_tamatama_mat_4.polygons.foreach_set('use_smooth', [True] * 355)
_k = set([(0, 1), (0, 2), (0, 3), (0, 4), (1, 2), (1, 68), (1, 93), (3, 4), (4, 70), (4, 84), (5, 6), (5, 7), (6, 7), (6, 103), (6, 104), (8, 9), (8, 10), (9, 10), (9, 215), (9, 221), (11, 13), (11, 15), (12, 13), (12, 51), (15, 49), (21, 23), (21, 50), (23, 24), (24, 25), (25, 48), (29, 35), (29, 47), (32, 33), (32, 51), (33, 37), (35, 36), (36, 43), (37, 39), (39, 41), (41, 42), (42, 46), (43, 44), (44, 45), (45, 46), (47, 48), (49, 50), (53, 55), (53, 57), (54, 55), (54, 56), (56, 57), (58, 60), (58, 91), (59, 60), (59, 89), (68, 69), (69, 70), (79, 81), (79, 90), (81, 82), (82, 83), (83, 84), (88, 89), (88, 90), (91, 92), (92, 93), (94, 96), (94, 97), (95, 96), (95, 101), (97, 98), (98, 105), (101, 103), (104, 115), (105, 107), (107, 117), (115, 132), (117, 119), (119, 128), (123, 124), (123, 127), (124, 129), (127, 128), (129, 135), (131, 132), (131, 134), (134, 135), (136, 138), (136, 166), (137, 138), (137, 176), (140, 162), (140, 166), (153, 155), (153, 169), (155, 157), (157, 168), (161, 162), (161, 167), (167, 168), (169, 171), (171, 180), (175, 176), (175, 179), (179, 180), (184, 186), (184, 188), (185, 186), (185, 199), (188, 190), (190, 191), (191, 192), (192, 206), (199, 200), (200, 201), (201, 202), (202, 204), (204, 207), (206, 208), (207, 209), (208, 210), (209, 212), (210, 217), (212, 216), (215, 216), (217, 223), (220, 221), (220, 222), (222, 223), (224, 226), (224, 240), (225, 226), (225, 227), (226, 245), (226, 247), (227, 228), (228, 243), (231, 233), (231, 243), (232, 233), (232, 234), (234, 241), (237, 239), (237, 242), (239, 240), (241, 242), (244, 246), (244, 248), (245, 246), (247, 262), (248, 249), (249, 260), (253, 255), (253, 263), (255, 256), (256, 257), (257, 261), (258, 259), (258, 261), (259, 260), (262, 263)])
me_tamatama_mat_4.attributes.new('sharp_edge', 'BOOLEAN', 'EDGE').data.foreach_set('value', [ (min(e.vertices), max(e.vertices)) in _k for e in me_tamatama_mat_4.edges])
_uv = me_tamatama_mat_4.uv_layers.new(name='UVTex')
_uv.uv.foreach_set('vector', [0.5, 0.7843, 0.2271, 0.7843, 0.3341, 0.6919, 0.7729, 0.7843, 0.5, 0.7843, 0.6659, 0.6919, 0.6472, 0.0996, 0.4867, 0.1151, 0.7501, 0.2278, 0.8708, 0.5, 0.7607, 0.7729, 0.8848, 0.6659, 0.9064, 0.741, 0.7594, 0.7683, 0.8946, 0.5, 0.9064, 0.741, 0.7423, 0.9348, 0.7594, 0.7683, 0.8433, 0.8536, 0.7423, 0.9348, 0.9064, 0.741, 0.8433, 0.8536, 0.4949, 1.0, 0.7423, 0.9348, 0.6583, 0.9004, 0.4949, 1.0, 0.8433, 0.8536, 0.6583, 0.9004, 0.4949, 0.8892, 0.4949, 1.0, 0.7661, 0.7752, 0.4949, 0.8892, 0.6583, 0.9004, 0.7661, 0.7752, 0.5995, 0.6839, 0.4949, 0.8892, 0.7042, 0.5, 0.5995, 0.6839, 0.7661, 0.7752, 0.7042, 0.5, 0.4949, 0.5, 0.5995, 0.6839, 0.5995, 0.3161, 0.4949, 0.5, 0.7042, 0.5, 0.5995, 0.3161, 0.3902, 0.3161, 0.4949, 0.5, 0.2855, 0.5, 0.4949, 0.5, 0.3902, 0.3161, 0.2855, 0.5, 0.3902, 0.6839, 0.4949, 0.5, 0.2236, 0.7752, 0.3902, 0.6839, 0.2855, 0.5, 0.2236, 0.7752, 0.4949, 0.8892, 0.3902, 0.6839, 0.3314, 0.9004, 0.4949, 0.8892, 0.2236, 0.7752, 0.3314, 0.9004, 0.4949, 1.0, 0.4949, 0.8892, 0.1464, 0.8536, 0.4949, 1.0, 0.3314, 0.9004, 0.1464, 0.8536, 0.2474, 0.9348, 0.4949, 1.0, 0.08589, 0.7396, 0.2474, 0.9348, 0.1464, 0.8536, 0.08589, 0.7396, 0.2165, 0.7825, 0.2474, 0.9348, 0.0951, 0.5, 0.2165, 0.7825, 0.08589, 0.7396, 0.08589, 0.7396, 0.0, 0.5, 0.0951, 0.5, 0.002049, 0.5, 0.0, 0.5, 0.08589, 0.7396, 0.002049, 0.5, 0.08589, 0.2604, 0.0, 0.5, 0.0951, 0.5, 0.0, 0.5, 0.08589, 0.2604, 0.08589, 0.2604, 0.2165, 0.2175, 0.0951, 0.5, 0.2474, 0.06519, 0.2165, 0.2175, 0.08589, 0.2604, 0.2474, 0.06519, 0.4949, 0.09441, 0.2165, 0.2175, 0.4949, 0.01541, 0.4949, 0.09441, 0.2474, 0.06519, 0.4949, 0.01541, 0.7423, 0.06519, 0.4949, 0.09441, 0.4949, 0.0, 0.7423, 0.06519, 0.4949, 0.01541, 0.4949, 0.01541, 0.2474, 0.06519, 0.4949, 0.0, 0.1464, 0.1464, 0.4949, 0.0, 0.2474, 0.06519, 0.1464, 0.1464, 0.3314, 0.0996, 0.4949, 0.0, 0.4949, 0.1108, 0.4949, 0.0, 0.3314, 0.0996, 0.4949, 0.1108, 0.6583, 0.0996, 0.4949, 0.0, 0.1464, 0.1464, 0.2474, 0.06519, 0.08589, 0.2604, 0.002049, 0.5, 0.08589, 0.7396, 0.1464, 0.8536, 0.3902, 0.6839, 0.5995, 0.6839, 0.4949, 0.5, 0.3902, 0.6839, 0.4949, 0.8892, 0.5995, 0.6839, 0.2236, 0.7752, 0.1464, 0.8536, 0.3314, 0.9004, 0.2236, 0.7752, 0.1002, 0.6659, 0.1464, 0.8536, 0.1112, 0.5, 0.1002, 0.6659, 0.2236, 0.7752, 0.2236, 0.7752, 0.2855, 0.5, 0.1112, 0.5, 0.8433, 0.8536, 0.7661, 0.7752, 0.6583, 0.9004, 0.8433, 0.8536, 0.8895, 0.6659, 0.7661, 0.7752, 0.8785, 0.5, 0.7661, 0.7752, 0.8895, 0.6659, 0.8785, 0.5, 0.7042, 0.5, 0.7661, 0.7752, 0.7423, 0.9348, 0.4949, 0.9056, 0.7594, 0.7683, 0.7423, 0.9348, 0.4949, 0.9846, 0.4949, 0.9056, 0.4949, 1.0, 0.4949, 0.9846, 0.7423, 0.9348, 0.4949, 1.0, 0.2474, 0.9348, 0.4949, 0.9846, 0.4949, 0.9056, 0.4949, 0.9846, 0.2474, 0.9348, 0.2474, 0.9348, 0.2165, 0.7825, 0.4949, 0.9056, 0.05443, 0.3594, 0.2254, 0.4233, 0.1464, 0.5741, 0.05443, 0.3594, 0.2082, 0.1479, 0.2254, 0.4233, 0.07894, 0.1702, 0.2082, 0.1479, 0.05443, 0.3594, 0.1464, 0.5442, 0.2504, 0.3337, 0.05444, 0.3594, 0.1464, 0.5442, 0.5, 0.5442, 0.2504, 0.3337, 0.3341, 0.662, 0.5, 0.5442, 0.1464, 0.5442, 0.3341, 0.662, 0.5, 0.7843, 0.5, 0.5442, 0.2271, 0.7843, 0.5, 0.7843, 0.3341, 0.662, 0.2271, 0.7843, 0.5, 0.9429, 0.5, 0.7843, 0.3244, 0.9429, 0.5, 0.9429, 0.2271, 0.7843, 0.3244, 0.9429, 0.5, 1.0, 0.5, 0.9429, 0.3244, 0.9429, 0.5, 1.0, 0.3244, 0.9429, 0.3244, 0.9429, 0.5, 0.9429, 0.5, 1.0, 0.6756, 0.9429, 0.5, 1.0, 0.5, 0.9429, 0.6756, 0.9429, 0.6756, 0.9429, 0.5, 1.0, 0.886, 0.7843, 0.6756, 0.9429, 0.6756, 0.9429, 0.886, 0.7843, 0.7729, 0.7843, 0.6756, 0.9429, 0.9004, 0.6775, 0.7729, 0.7843, 0.886, 0.7843, 0.9004, 0.6775, 0.8536, 0.5442, 0.7729, 0.7843, 1.0, 0.5442, 0.8536, 0.5442, 0.9004, 0.6775, 1.0, 0.5442, 0.9456, 0.3594, 0.8536, 0.5442, 0.9992, 0.3337, 0.9456, 0.3594, 1.0, 0.5442, 0.9992, 0.3337, 0.9211, 0.1702, 0.9456, 0.3594, 0.9456, 0.3594, 0.9211, 0.1702, 0.9992, 0.3337, 0.9456, 0.3594, 0.7918, 0.1479, 0.9211, 0.1702, 0.7746, 0.4233, 0.7918, 0.1479, 0.9456, 0.3594, 0.9456, 0.3594, 0.8536, 0.5741, 0.7746, 0.4233, 1.0, 0.5442, 0.8536, 0.5741, 0.9456, 0.3594, 1.0, 0.5442, 0.9004, 0.6775, 0.8536, 0.5741, 0.886, 0.7843, 0.9004, 0.6775, 1.0, 0.5442, 0.886, 0.7843, 0.7729, 0.7843, 0.9004, 0.6775, 0.6756, 0.9429, 0.7729, 0.7843, 0.886, 0.7843, 1.0, 0.5442, 0.9456, 0.3594, 0.9992, 0.3337, 0.9004, 0.6775, 0.886, 0.7843, 1.0, 0.5442, 0.6756, 0.9429, 0.5, 0.9429, 0.5, 1.0, 0.6756, 0.9429, 0.7729, 0.7843, 0.5, 0.9429, 0.5, 0.7843, 0.5, 0.9429, 0.7729, 0.7843, 0.7729, 0.7843, 0.6659, 0.662, 0.5, 0.7843, 0.8536, 0.5442, 0.6659, 0.662, 0.7729, 0.7843, 0.8536, 0.5442, 0.5, 0.5442, 0.6659, 0.662, 0.7496, 0.3337, 0.5, 0.5442, 0.8536, 0.5442, 0.7496, 0.3337, 0.5, 0.3594, 0.5, 0.5442, 0.5, 0.1702, 0.5, 0.3594, 0.7496, 0.3337, 0.5, 0.1702, 0.2504, 0.3337, 0.5, 0.3594, 0.2082, 0.1479, 0.2504, 0.3337, 0.5, 0.1702, 0.5, 0.3594, 0.2504, 0.3337, 0.5, 0.5442, 0.6659, 0.662, 0.5, 0.5442, 0.5, 0.7843, 0.9456, 0.3594, 0.7496, 0.3337, 0.8536, 0.5442, 0.9456, 0.3594, 0.7918, 0.1479, 0.7496, 0.3337, 0.9211, 0.1702, 0.7918, 0.1479, 0.9456, 0.3594, 0.7918, 0.1479, 0.5, 0.1702, 0.7496, 0.3337, 0.1464, 0.5442, 0.2271, 0.7843, 0.3341, 0.662, 0.1464, 0.5442, 0.0996, 0.6775, 0.2271, 0.7843, 0.114, 0.7843, 0.2271, 0.7843, 0.0996, 0.6775, 0.114, 0.7843, 0.3244, 0.9429, 0.2271, 0.7843, 0.3244, 0.9429, 0.3244, 0.9429, 0.114, 0.7843, 0.114, 0.7843, 0.2271, 0.7843, 0.3244, 0.9429, 0.0996, 0.6775, 0.2271, 0.7843, 0.114, 0.7843, 0.8985, 0.2408, 0.7301, 0.06436, 0.8288, 0.1464, 0.8985, 0.2408, 0.7768, 0.2506, 0.7301, 0.06436, 0.4867, 0.09561, 0.7301, 0.06436, 0.7768, 0.2506, 0.4867, 0.09561, 0.4867, 0.01394, 0.7301, 0.06436, 0.2434, 0.06436, 0.4867, 0.01394, 0.4867, 0.09561, 0.2434, 0.06436, 0.4867, 0.0, 0.4867, 0.01394, 0.1446, 0.1464, 0.4867, 0.0, 0.2434, 0.06436, 0.1446, 0.1464, 0.3263, 0.0996, 0.4867, 0.0, 0.2234, 0.2278, 0.3263, 0.0996, 0.1446, 0.1464, 0.2234, 0.2278, 0.4867, 0.1151, 0.3263, 0.0996, 0.4867, 0.0, 0.7301, 0.06436, 0.4867, 0.01394, 0.2156, 0.2198, 0.2434, 0.06436, 0.4867, 0.09561, 0.2156, 0.2198, 0.08759, 0.2618, 0.2434, 0.06436, 0.09545, 0.5, 0.08759, 0.2618, 0.2156, 0.2198, 0.09545, 0.5, 0.0, 0.5, 0.08759, 0.2618, 0.08759, 0.7382, 0.0, 0.5, 0.09545, 0.5, 0.08759, 0.7382, 0.002939, 0.5, 0.0, 0.5, 0.1446, 0.8536, 0.002939, 0.5, 0.08759, 0.7382, 0.1446, 0.8536, 0.09931, 0.6659, 0.002939, 0.5, 0.2234, 0.7722, 0.09931, 0.6659, 0.1446, 0.8536, 0.2234, 0.7722, 0.1143, 0.5, 0.09931, 0.6659, 0.2935, 0.5, 0.1143, 0.5, 0.2234, 0.7722, 0.2935, 0.5, 0.2234, 0.2278, 0.1143, 0.5, 0.09931, 0.3341, 0.1143, 0.5, 0.2234, 0.2278, 0.09931, 0.3341, 0.002939, 0.5, 0.1143, 0.5, 0.1446, 0.1464, 0.002939, 0.5, 0.09931, 0.3341, 0.1446, 0.1464, 0.08759, 0.2618, 0.002939, 0.5, 0.2434, 0.06436, 0.08759, 0.2618, 0.1446, 0.1464, 0.002939, 0.5, 0.08759, 0.2618, 0.0, 0.5, 0.1143, 0.5, 0.002939, 0.5, 0.09931, 0.6659, 0.09931, 0.3341, 0.2234, 0.2278, 0.1446, 0.1464, 0.2156, 0.7802, 0.08759, 0.7382, 0.09545, 0.5, 0.2156, 0.7802, 0.2434, 0.9356, 0.08759, 0.7382, 0.4867, 0.9044, 0.2434, 0.9356, 0.2156, 0.7802, 0.4867, 0.9044, 0.4867, 0.9861, 0.2434, 0.9356, 0.7301, 0.9356, 0.4867, 0.9861, 0.4867, 0.9044, 0.7301, 0.9356, 0.4867, 1.0, 0.4867, 0.9861, 0.8288, 0.8536, 0.4867, 1.0, 0.7301, 0.9356, 0.8288, 0.8536, 0.6472, 0.9004, 0.4867, 1.0, 0.4867, 0.8849, 0.4867, 1.0, 0.6472, 0.9004, 0.4867, 0.8849, 0.3263, 0.9004, 0.4867, 1.0, 0.2234, 0.7722, 0.3263, 0.9004, 0.4867, 0.8849, 0.2234, 0.7722, 0.1446, 0.8536, 0.3263, 0.9004, 0.4867, 1.0, 0.3263, 0.9004, 0.1446, 0.8536, 0.1446, 0.8536, 0.2434, 0.9356, 0.4867, 1.0, 0.08759, 0.7382, 0.2434, 0.9356, 0.1446, 0.8536, 0.4867, 1.0, 0.2434, 0.9356, 0.4867, 0.9861, 0.7301, 0.9356, 0.8985, 0.7592, 0.8288, 0.8536, 0.7301, 0.9356, 0.7768, 0.7494, 0.8985, 0.7592, 0.4867, 0.9044, 0.7768, 0.7494, 0.7301, 0.9356, 0.7501, 0.7722, 0.4867, 0.8849, 0.6472, 0.9004, 0.7501, 0.7722, 0.5834, 0.6729, 0.4867, 0.8849, 0.68, 0.5, 0.5834, 0.6729, 0.7501, 0.7722, 0.68, 0.5, 0.4867, 0.5, 0.5834, 0.6729, 0.3901, 0.6729, 0.5834, 0.6729, 0.4867, 0.5, 0.3901, 0.6729, 0.4867, 0.8849, 0.5834, 0.6729, 0.2234, 0.7722, 0.4867, 0.8849, 0.3901, 0.6729, 0.3901, 0.6729, 0.2935, 0.5, 0.2234, 0.7722, 0.4867, 0.5, 0.2935, 0.5, 0.3901, 0.6729, 0.7501, 0.7722, 0.8592, 0.5, 0.68, 0.5, 0.7501, 0.7722, 0.8742, 0.6659, 0.8592, 0.5, 0.8734, 0.5, 0.7633, 0.7749, 0.8846, 0.6659, 0.8734, 0.5, 0.7015, 0.5, 0.7633, 0.7749, 0.7633, 0.2251, 0.7015, 0.5, 0.8734, 0.5, 0.7633, 0.2251, 0.5995, 0.3172, 0.7015, 0.5, 0.4975, 0.1112, 0.5995, 0.3172, 0.7633, 0.2251, 0.4975, 0.1112, 0.3954, 0.3172, 0.5995, 0.3172, 0.2317, 0.2251, 0.3954, 0.3172, 0.4975, 0.1112, 0.2317, 0.2251, 0.2934, 0.5, 0.3954, 0.3172, 0.1216, 0.5, 0.2934, 0.5, 0.2317, 0.2251, 0.1216, 0.5, 0.2317, 0.7749, 0.2934, 0.5, 0.1103, 0.6659, 0.2317, 0.7749, 0.1216, 0.5, 0.1103, 0.6659, 0.1556, 0.8536, 0.2317, 0.7749, 0.01401, 0.5, 0.1556, 0.8536, 0.1103, 0.6659, 0.01401, 0.5, 0.08363, 0.7471, 0.1556, 0.8536, 0.0, 0.5, 0.08363, 0.7471, 0.01401, 0.5, 0.0, 0.5, 0.0835, 0.5, 0.08363, 0.7471, 0.08363, 0.2529, 0.0835, 0.5, 0.0, 0.5, 0.08363, 0.2529, 0.2093, 0.2019, 0.0835, 0.5, 0.2487, 0.05443, 0.2093, 0.2019, 0.08363, 0.2529, 0.2487, 0.05443, 0.4975, 0.07186, 0.2093, 0.2019, 0.4975, 0.000788, 0.4975, 0.07186, 0.2487, 0.05443, 0.4975, 0.000788, 0.7462, 0.05443, 0.4975, 0.07186, 0.4975, 0.0, 0.7462, 0.05443, 0.4975, 0.000788, 0.4975, 0.0, 0.8393, 0.1464, 0.7462, 0.05443, 0.6578, 0.0996, 0.8393, 0.1464, 0.4975, 0.0, 0.4975, 0.0, 0.4975, 0.1112, 0.6578, 0.0996, 0.3371, 0.0996, 0.4975, 0.1112, 0.4975, 0.0, 0.3371, 0.0996, 0.2317, 0.2251, 0.4975, 0.1112, 0.1556, 0.1464, 0.2317, 0.2251, 0.3371, 0.0996, 0.1556, 0.1464, 0.1103, 0.3341, 0.2317, 0.2251, 0.01401, 0.5, 0.1103, 0.3341, 0.1556, 0.1464, 0.01401, 0.5, 0.1216, 0.5, 0.1103, 0.3341, 0.1103, 0.6659, 0.1216, 0.5, 0.01401, 0.5, 0.6578, 0.0996, 0.4975, 0.1112, 0.7633, 0.2251, 0.1216, 0.5, 0.2317, 0.2251, 0.1103, 0.3341, 0.8846, 0.3341, 0.7633, 0.2251, 0.8734, 0.5, 0.01401, 0.5, 0.08363, 0.2529, 0.0, 0.5, 0.01401, 0.5, 0.1556, 0.1464, 0.08363, 0.2529, 0.2487, 0.05443, 0.08363, 0.2529, 0.1556, 0.1464, 0.1556, 0.1464, 0.4975, 0.0, 0.2487, 0.05443, 0.3371, 0.0996, 0.4975, 0.0, 0.1556, 0.1464, 0.4975, 0.000788, 0.2487, 0.05443, 0.4975, 0.0, 0.9113, 0.2529, 0.7462, 0.05443, 0.8393, 0.1464, 0.9113, 0.2529, 0.8235, 0.1967, 0.7462, 0.05443, 0.4975, 0.07186, 0.7462, 0.05443, 0.8235, 0.1967, 0.2093, 0.7981, 0.08363, 0.7471, 0.0835, 0.5, 0.2093, 0.7981, 0.2487, 0.9456, 0.08363, 0.7471, 0.4975, 0.9281, 0.2487, 0.9456, 0.2093, 0.7981, 0.4975, 0.9281, 0.4975, 0.9992, 0.2487, 0.9456, 0.7462, 0.9456, 0.4975, 0.9992, 0.4975, 0.9281, 0.7462, 0.9456, 0.4975, 1.0, 0.4975, 0.9992, 0.8393, 0.8536, 0.4975, 1.0, 0.7462, 0.9456, 0.8393, 0.8536, 0.6578, 0.9004, 0.4975, 1.0, 0.4975, 0.8888, 0.4975, 1.0, 0.6578, 0.9004, 0.4975, 0.8888, 0.3371, 0.9004, 0.4975, 1.0, 0.2317, 0.7749, 0.3371, 0.9004, 0.4975, 0.8888, 0.2317, 0.7749, 0.1556, 0.8536, 0.3371, 0.9004, 0.4975, 1.0, 0.3371, 0.9004, 0.1556, 0.8536, 0.1556, 0.8536, 0.2487, 0.9456, 0.4975, 1.0, 0.08363, 0.7471, 0.2487, 0.9456, 0.1556, 0.8536, 0.4975, 1.0, 0.2487, 0.9456, 0.4975, 0.9992, 0.7462, 0.9456, 0.9113, 0.7471, 0.8393, 0.8536, 0.7462, 0.9456, 0.8235, 0.8033, 0.9113, 0.7471, 0.4975, 0.9281, 0.8235, 0.8033, 0.7462, 0.9456, 0.7633, 0.7749, 0.4975, 0.8888, 0.6578, 0.9004, 0.7633, 0.7749, 0.5995, 0.6828, 0.4975, 0.8888, 0.7015, 0.5, 0.5995, 0.6828, 0.7633, 0.7749, 0.7015, 0.5, 0.4975, 0.5, 0.5995, 0.6828, 0.5995, 0.3172, 0.4975, 0.5, 0.7015, 0.5, 0.5995, 0.3172, 0.3954, 0.3172, 0.4975, 0.5, 0.2934, 0.5, 0.4975, 0.5, 0.3954, 0.3172, 0.2934, 0.5, 0.3954, 0.6828, 0.4975, 0.5, 0.2317, 0.7749, 0.3954, 0.6828, 0.2934, 0.5, 0.2317, 0.7749, 0.4975, 0.8888, 0.3954, 0.6828, 0.5995, 0.6828, 0.3954, 0.6828, 0.4975, 0.8888, 0.5995, 0.6828, 0.4975, 0.5, 0.3954, 0.6828, 0.6565, 0.0996, 0.4951, 0.114, 0.7607, 0.2271, 0.6565, 0.0996, 0.4951, 0.0, 0.4951, 0.114, 0.8392, 0.1464, 0.4951, 0.0, 0.6565, 0.0996, 0.8392, 0.1464, 0.7427, 0.05945, 0.4951, 0.0, 0.9284, 0.2271, 0.7427, 0.05945, 0.8392, 0.1464, 0.9284, 0.2271, 0.7712, 0.2164, 0.7427, 0.05945, 0.4952, 0.08999, 0.7427, 0.05945, 0.7712, 0.2164, 0.4952, 0.08999, 0.4951, 0.00743, 0.7427, 0.05945, 0.2476, 0.05945, 0.4951, 0.00743, 0.4952, 0.08999, 0.2476, 0.05945, 0.4951, 0.0, 0.4951, 0.00743, 0.151, 0.1464, 0.4951, 0.0, 0.2476, 0.05945, 0.151, 0.1464, 0.3337, 0.0996, 0.4951, 0.0, 0.2295, 0.2271, 0.3337, 0.0996, 0.151, 0.1464, 0.2295, 0.2271, 0.4951, 0.114, 0.3337, 0.0996, 0.3964, 0.3244, 0.4951, 0.114, 0.2295, 0.2271, 0.3964, 0.3244, 0.5938, 0.3244, 0.4951, 0.114, 0.4951, 0.5, 0.5938, 0.3244, 0.3964, 0.3244, 0.3964, 0.3244, 0.2977, 0.5, 0.4951, 0.5, 0.2295, 0.2271, 0.2977, 0.5, 0.3964, 0.3244, 0.2295, 0.2271, 0.1194, 0.5, 0.2977, 0.5, 0.1054, 0.3341, 0.1194, 0.5, 0.2295, 0.2271, 0.1054, 0.3341, 0.008452, 0.5, 0.1194, 0.5, 0.151, 0.1464, 0.008452, 0.5, 0.1054, 0.3341, 0.151, 0.1464, 0.07994, 0.2537, 0.008452, 0.5, 0.2476, 0.05945, 0.07994, 0.2537, 0.151, 0.1464, 0.2476, 0.05945, 0.2191, 0.2164, 0.07994, 0.2537, 0.4952, 0.08999, 0.2191, 0.2164, 0.2476, 0.05945, 0.4951, 0.0, 0.7427, 0.05945, 0.4951, 0.00743, 0.3337, 0.0996, 0.4951, 0.114, 0.4951, 0.0, 0.1054, 0.3341, 0.2295, 0.2271, 0.151, 0.1464, 0.07994, 0.2537, 0.0, 0.5, 0.008452, 0.5, 0.07994, 0.2537, 0.0961, 0.5, 0.0, 0.5, 0.2191, 0.2164, 0.0961, 0.5, 0.07994, 0.2537, 0.0961, 0.5, 0.07994, 0.7463, 0.0, 0.5, 0.0961, 0.5, 0.2191, 0.7836, 0.07994, 0.7463, 0.2476, 0.9406, 0.07994, 0.7463, 0.2191, 0.7836, 0.2476, 0.9406, 0.151, 0.8536, 0.07994, 0.7463, 0.4951, 1.0, 0.151, 0.8536, 0.2476, 0.9406, 0.4951, 1.0, 0.3337, 0.9004, 0.151, 0.8536, 0.4951, 0.886, 0.3337, 0.9004, 0.4951, 1.0, 0.4951, 0.886, 0.2295, 0.7729, 0.3337, 0.9004, 0.151, 0.8536, 0.3337, 0.9004, 0.2295, 0.7729, 0.4952, 0.91, 0.2476, 0.9406, 0.2191, 0.7836, 0.4952, 0.91, 0.4951, 0.9926, 0.2476, 0.9406, 0.7427, 0.9406, 0.4951, 0.9926, 0.4952, 0.91, 0.7427, 0.9406, 0.4951, 1.0, 0.4951, 0.9926, 0.8392, 0.8536, 0.4951, 1.0, 0.7427, 0.9406, 0.8392, 0.8536, 0.6565, 0.9004, 0.4951, 1.0, 0.4951, 0.886, 0.4951, 1.0, 0.6565, 0.9004, 0.6565, 0.9004, 0.7607, 0.7729, 0.4951, 0.886, 0.4951, 1.0, 0.2476, 0.9406, 0.4951, 0.9926, 0.7427, 0.9406, 0.9284, 0.7729, 0.8392, 0.8536, 0.7427, 0.9406, 0.7712, 0.7836, 0.9284, 0.7729, 0.4952, 0.91, 0.7712, 0.7836, 0.7427, 0.9406, 0.1564, 0.8536, 0.1055, 0.7012, 0.01409, 0.5, 0.1564, 0.8536, 0.1529, 0.7973, 0.1055, 0.7012, 0.2348, 0.7729, 0.1529, 0.7973, 0.1564, 0.8536, 0.1564, 0.8536, 0.3388, 0.9004, 0.2348, 0.7729, 0.5, 1.0, 0.3388, 0.9004, 0.1564, 0.8536, 0.5, 1.0, 0.5242, 0.8494, 0.3388, 0.9004, 0.6612, 0.9004, 0.5242, 0.8494, 0.5, 1.0, 0.6612, 0.9004, 0.8004, 0.7406, 0.5242, 0.8494, 0.5, 1.0, 0.8436, 0.8536, 0.6612, 0.9004, 0.5, 1.0, 0.75, 0.9456, 0.8436, 0.8536, 0.5, 0.9992, 0.75, 0.9456, 0.5, 1.0, 0.5, 0.9992, 0.5, 0.9211, 0.75, 0.9456, 0.25, 0.9456, 0.5, 0.9211, 0.5, 0.9992, 0.25, 0.9456, 0.2164, 0.7918, 0.5, 0.9211, 0.08405, 0.7471, 0.2164, 0.7918, 0.25, 0.9456, 0.25, 0.9456, 0.1564, 0.8536, 0.08405, 0.7471, 0.5, 1.0, 0.1564, 0.8536, 0.25, 0.9456, 0.25, 0.9456, 0.5, 0.9992, 0.5, 1.0, 0.75, 0.9456, 0.9159, 0.7471, 0.8436, 0.8536, 0.75, 0.9456, 0.7836, 0.7918, 0.9159, 0.7471, 0.5, 0.9211, 0.7836, 0.7918, 0.75, 0.9456, 0.3552, 0.8242, 0.3388, 0.9004, 0.5242, 0.8494, 0.3552, 0.8242, 0.2348, 0.7729, 0.3388, 0.9004, 0.1521, 0.2317, 0.09583, 0.3013, 0.1166, 0.3107, 0.1521, 0.2317, 0.1564, 0.1464, 0.09583, 0.3013, 0.2026, 0.2238, 0.1564, 0.1464, 0.1521, 0.2317, 0.2026, 0.2238, 0.2636, 0.1628, 0.1564, 0.1464, 0.5, 0.0, 0.1564, 0.1464, 0.2636, 0.1628, 0.5, 0.0, 0.25, 0.05443, 0.1564, 0.1464, 0.5, 0.000788, 0.25, 0.05443, 0.5, 0.0, 0.5, 0.000788, 0.5, 0.07894, 0.25, 0.05443, 0.75, 0.05443, 0.5, 0.07894, 0.5, 0.000788, 0.75, 0.05443, 0.7836, 0.2082, 0.5, 0.07894, 0.9159, 0.2529, 0.7836, 0.2082, 0.75, 0.05443, 0.75, 0.05443, 0.8436, 0.1464, 0.9159, 0.2529, 0.5, 0.0, 0.8436, 0.1464, 0.75, 0.05443, 0.5, 0.0, 0.6927, 0.1472, 0.8436, 0.1464, 0.5762, 0.09764, 0.6927, 0.1472, 0.5, 0.0, 0.5, 0.0, 0.4218, 0.1117, 0.5762, 0.09764, 0.2636, 0.1628, 0.4218, 0.1117, 0.5, 0.0, 0.5, 0.0, 0.75, 0.05443, 0.5, 0.000788, 0.1564, 0.1464, 0.01409, 0.5, 0.09583, 0.3013, 0.6927, 0.1472, 0.7652, 0.2271, 0.8436, 0.1464, 0.25, 0.05443, 0.08405, 0.2529, 0.1564, 0.1464, 0.25, 0.05443, 0.2164, 0.2082, 0.08405, 0.2529, 0.5, 0.07894, 0.2164, 0.2082, 0.25, 0.05443])
me_tamatama_mat_4.materials.append(mat_mat_4)
me_tamatama_mat_4.use_remesh_preserve_volume = False
me_tamatama_mat_4.use_remesh_preserve_attributes = False
me_tamatama_mat_4.use_mirror_vertex_groups = False
me_tamatama_mat_4.update()
me_tamatama_mat_13 = bpy.data.meshes.new('tamatama_mat_13')
me_tamatama_mat_13.from_pydata([(-1.294, 0.2711, 4.262), (-1.454, 0.7687, 4.735), (-1.896, 0.3048, 3.711), (-0.4973, 0.3759, 4.111), (-0.6702, 1.03, 4.703), (-1.564, 1.604, 4.97), (-2.124, 0.9565, 4.287)], [], [(0, 1, 2), (0, 3, 1), (4, 1, 3), (4, 5, 1), (6, 1, 5), (6, 2, 1)])
me_tamatama_mat_13.polygons.foreach_set('use_smooth', [True] * 6)
_k = set([(0, 2), (0, 3), (2, 6), (3, 4), (4, 5), (5, 6)])
me_tamatama_mat_13.attributes.new('sharp_edge', 'BOOLEAN', 'EDGE').data.foreach_set('value', [ (min(e.vertices), max(e.vertices)) in _k for e in me_tamatama_mat_13.edges])
_uv = me_tamatama_mat_13.uv_layers.new(name='UVTex')
_uv.uv.foreach_set('vector', [0.4375, 0.6156, 0.4375, 0.6386, -0.186, 0.5937, 0.4375, 0.6156, 1.061, 0.5937, 0.4375, 0.6386, 1.085, 0.6921, 0.4375, 0.6386, 1.061, 0.5937, 1.085, 0.6921, 0.4375, 0.9933, 0.4375, 0.6386, -0.2104, 0.6921, 0.4375, 0.6386, 0.4375, 0.9933, -0.2104, 0.6921, -0.186, 0.5937, 0.4375, 0.6386])
me_tamatama_mat_13.materials.append(mat_mat_13)
me_tamatama_mat_13.use_remesh_preserve_volume = False
me_tamatama_mat_13.use_remesh_preserve_attributes = False
me_tamatama_mat_13.use_mirror_vertex_groups = False
me_tamatama_mat_13.update()
me_tamatama_mat_5 = bpy.data.meshes.new('tamatama_mat_5')
me_tamatama_mat_5.from_pydata([(1.818, 1.123, -1.897), (1.771, 1.918, -1.927), (1.374, 1.778, -2.533), (2.46, 1.876, -1.668), (1.852, 2.5, -2.094)], [], [(0, 1, 2), (0, 3, 1), (4, 1, 3), (4, 2, 1)])
me_tamatama_mat_5.polygons.foreach_set('use_smooth', [True] * 4)
_k = set([(0, 2), (0, 3), (2, 4), (3, 4)])
me_tamatama_mat_5.attributes.new('sharp_edge', 'BOOLEAN', 'EDGE').data.foreach_set('value', [ (min(e.vertices), max(e.vertices)) in _k for e in me_tamatama_mat_5.edges])
_uv = me_tamatama_mat_5.uv_layers.new(name='UVTex')
_uv.uv.foreach_set('vector', [0.5, -0.3439, 0.5, 0.4113, -0.01286, 0.3938, 0.5, -0.3439, 1.013, 0.3938, 0.5, 0.4113, 0.5, 1.743, 0.5, 0.4113, 1.013, 0.3938, 0.5, 1.743, -0.01286, 0.3938, 0.5, 0.4113])
me_tamatama_mat_5.materials.append(mat_mat_5)
me_tamatama_mat_5.use_remesh_preserve_volume = False
me_tamatama_mat_5.use_remesh_preserve_attributes = False
me_tamatama_mat_5.use_mirror_vertex_groups = False
me_tamatama_mat_5.update()
me_tamatama_mat_10 = bpy.data.meshes.new('tamatama_mat_10')
me_tamatama_mat_10.from_pydata([(1.498, 0.4876, 1.644), (1.149, 1.252, 1.945), (1.378, 1.174, 1.261), (1.588, 0.5636, 2.513), (1.378, 1.158, 2.627), (1.853, 1.267, 3.165), (-0.37, 3.343, 3.382), (-0.8627, 3.804, 3.967), (-0.2482, 3.099, 4.198), (-1.276, 3.875, 3.562), (-1.452, 3.913, 4.168), (-0.05863, 3.65, 0.3217), (0.4542, 3.61, 0.02823), (-0.06209, 3.762, -0.2974), (0.7479, 3.114, 0.6183), (-0.049, 3.156, 0.9461), (-0.8869, 0.9731, -1.956), (-1.624, 0.3249, -1.974), (-0.8632, 0.4048, -2.578), (-1.548, 0.9751, -1.495)], [], [(0, 1, 2), (0, 3, 1), (4, 1, 3), (3, 5, 4), (6, 7, 8), (6, 9, 7), (10, 7, 9), (11, 12, 13), (11, 14, 12), (15, 14, 11), (16, 17, 18), (16, 19, 17)])
me_tamatama_mat_10.polygons.foreach_set('use_smooth', [True] * 12)
_k = set([(0, 2), (0, 3), (1, 2), (1, 4), (3, 5), (4, 5), (6, 8), (6, 9), (7, 8), (7, 10), (9, 10), (11, 13), (11, 15), (12, 13), (12, 14), (14, 15), (16, 18), (16, 19), (17, 18), (17, 19)])
me_tamatama_mat_10.attributes.new('sharp_edge', 'BOOLEAN', 'EDGE').data.foreach_set('value', [ (min(e.vertices), max(e.vertices)) in _k for e in me_tamatama_mat_10.edges])
_uv = me_tamatama_mat_10.uv_layers.new(name='UVTex')
_uv.uv.foreach_set('vector', [0.898, 0.05091, 0.2071, 0.2294, 0.2392, -0.1961, 0.898, 0.05091, 0.9067, 0.7028, 0.2071, 0.2294, 0.3643, 0.7743, 0.2071, 0.2294, 0.9067, 0.7028, 0.9067, 0.7028, 0.3462, 1.308, 0.3643, 0.7743, 1.172, 0.5692, 0.241, 0.2234, 0.4958, 1.145, 1.172, 0.5692, 0.5296, -0.2691, 0.241, 0.2234, -0.1405, -0.1473, 0.241, 0.2234, 0.5296, -0.2691, 0.3598, 0.5141, 1.049, 0.4069, 0.8991, 0.9303, 0.3598, 0.5141, 0.7022, -0.1131, 1.049, 0.4069, -0.2662, 0.1456, 0.7022, -0.1131, 0.3598, 0.5141, 0.2473, 0.03631, 0.9866, 0.7812, 0.9752, -0.3315, 0.2473, 0.03631, 0.3281, 0.7812, 0.9866, 0.7812])
me_tamatama_mat_10.materials.append(mat_mat_10)
me_tamatama_mat_10.use_remesh_preserve_volume = False
me_tamatama_mat_10.use_remesh_preserve_attributes = False
me_tamatama_mat_10.use_mirror_vertex_groups = False
me_tamatama_mat_10.update()
me_tamatama_mat_14_none = bpy.data.meshes.new('tamatama_mat_14_NONE')
me_tamatama_mat_14_none.from_pydata([(-4.736, 1.044, 0.9513), (-4.72, 1.867, 1.072), (-4.906, 1.156, 0.05764), (-4.093, 0.9147, 1.591), (-4.153, 1.794, 1.576), (-4.54, 2.517, 1.079), (-4.815, 1.991, 0.3265), (-0.009097, 0.7554, 1.414), (-0.01825, 1.349, 1.565), (-0.8374, 0.6918, 1.053), (0.8189, 0.7185, 1.049), (0.7702, 1.842, 1.34), (-0.03379, 2.3, 1.482), (-0.8234, 1.816, 1.344), (0.9964, 2.369, 0.9811), (0.441, 2.826, 1.044), (0.7479, 3.114, 0.6183), (1.127, 2.67, 0.3753), (-0.049, 3.156, 0.9461), (-0.7846, 2.164, -1.861), (-0.9157, 2.868, -1.892), (-1.186, 2.006, -2.309), (-2.374, 1.927, -2.014), (-2.509, 2.587, -1.44), (-2.449, 2.167, -1.411), (-2.374, 1.927, -2.014), (-2.449, 2.167, -1.411), (-2.189, 2.148, -1.367), (-2.374, 1.927, -2.014), (-2.189, 2.148, -1.367), (-2.202, 1.901, -1.367), (-2.148, 2.453, -3.514), (-2.355, 2.718, -4.035), (-2.679, 2.343, -3.131), (-1.49, 2.422, -3.426), (-0.8583, 2.982, -2.279), (-1.186, 2.006, -2.309), (-0.9157, 2.868, -1.892), (-1.091, 2.268, -2.917), (-0.9146, 3.283, -2.744), (-1.452, 3.153, -3.57), (-1.49, 2.422, -3.426), (-1.928, 3.108, -3.762), (-2.355, 2.718, -4.035), (-2.374, 1.927, -2.014), (-2.736, 2.56, -1.593), (-2.509, 2.587, -1.44), (-2.772, 2.157, -2.5), (-3.009, 2.815, -1.977), (-3.172, 2.771, -2.467), (-2.679, 2.343, -3.131), (-3.117, 2.887, -2.839), (-2.936, 3.22, -3.033), (-2.779, 3.011, -3.507), (-2.449, 2.927, -3.798), (-2.355, 2.718, -4.035), (-1.186, 2.006, -2.309), (-1.031, 2.115, -1.649), (-0.7846, 2.164, -1.861), (-1.554, 1.699, -1.325), (-1.697, 1.735, -1.892), (-2.202, 1.901, -1.367), (-2.374, 1.927, -2.014), (2.171, 2.072, 3.276), (2.219, 2.855, 2.984), (1.787, 2.443, 2.9), (2.661, 2.53, 3.136), (3.239, 1.988, 3.182), (3.02, 2.889, 2.878), (2.51, 1.527, 3.385), (3.845, 2.152, 2.309), (3.81, 1.589, 2.634), (3.446, 2.567, 2.682), (3.511, 2.917, 2.237), (3.683, 2.534, 1.804), (-2.453, 1.825, 4.281), (-2.285, 2.744, 4.396), (-2.506, 2.39, 3.869), (-2.021, 2.235, 4.694), (-1.564, 1.604, 4.97), (-1.602, 2.675, 4.914), (-2.124, 0.9565, 4.287), (-2.261, 1.033, -4.351), (-1.534, 1.751, -4.355), (-1.305, 0.8957, -4.225), (-2.327, 1.841, -4.399), (-2.989, 1.654, -3.994), (-2.322, 2.301, -4.257), (-3.023, 0.7815, -3.799), (-2.779, 3.011, -3.507), (-3.241, 2.348, -3.476), (-2.936, 3.22, -3.033), (-2.355, 2.718, -4.035), (-2.449, 2.927, -3.798), (-1.159, 2.486, -3.993), (-1.452, 3.153, -3.57), (-0.875, 2.851, -3.345), (-1.928, 3.108, -3.762), (-4.589, 2.615, -0.04665), (-4.005, 3.498, 0.04213), (-4.037, 3.037, -0.4276), (-4.309, 3.05, 0.4933), (-3.912, 3.47, 0.8962)], [], [(0, 1, 2), (0, 3, 1), (4, 1, 3), (4, 5, 1), (6, 1, 5), (6, 2, 1), (7, 8, 9), (7, 10, 8), (11, 8, 10), (11, 12, 8), (13, 8, 12), (13, 9, 8), (14, 12, 11), (14, 15, 12), (16, 15, 14), (14, 17, 16), (18, 12, 15), (19, 20, 21), (22, 23, 24), (25, 26, 27), (28, 29, 30), (31, 32, 33), (31, 34, 32), (35, 36, 37), (35, 38, 36), (39, 38, 35), (39, 40, 38), (41, 38, 40), (40, 42, 41), (43, 41, 42), (44, 45, 46), (44, 47, 45), (48, 45, 47), (47, 49, 48), (50, 49, 47), (50, 51, 49), (52, 51, 50), (50, 53, 52), (54, 53, 50), (50, 55, 54), (56, 57, 58), (56, 59, 57), (60, 59, 56), (60, 61, 59), (62, 61, 60), (63, 64, 65), (63, 66, 64), (67, 66, 63), (67, 68, 66), (63, 69, 67), (70, 67, 71), (70, 72, 67), (73, 72, 70), (70, 74, 73), (68, 67, 72), (75, 76, 77), (75, 78, 76), (79, 78, 75), (79, 80, 78), (75, 81, 79), (82, 83, 84), (82, 85, 83), (86, 85, 82), (86, 87, 85), (83, 85, 87), (82, 88, 86), (89, 90, 91), (89, 92, 90), (93, 92, 89), (87, 90, 92), (87, 86, 90), (94, 95, 96), (94, 97, 95), (92, 97, 94), (94, 87, 92), (83, 87, 94), (98, 99, 100), (98, 101, 99), (5, 101, 98), (5, 102, 101), (98, 6, 5)])
me_tamatama_mat_14_none.polygons.foreach_set('use_smooth', [True] * 81)
_k = set([(0, 2), (0, 3), (2, 6), (3, 4), (4, 5), (5, 102), (6, 98), (7, 9), (7, 10), (9, 13), (10, 11), (11, 14), (12, 13), (12, 18), (14, 17), (15, 16), (15, 18), (16, 17), (19, 20), (19, 21), (20, 21), (22, 23), (22, 24), (23, 24), (25, 26), (25, 27), (26, 27), (28, 29), (28, 30), (29, 30), (31, 33), (31, 34), (32, 33), (32, 34), (35, 37), (35, 39), (36, 37), (36, 38), (38, 41), (39, 40), (40, 42), (41, 43), (42, 43), (44, 46), (44, 47), (45, 46), (45, 48), (47, 50), (48, 49), (49, 51), (50, 55), (51, 52), (52, 53), (53, 54), (54, 55), (56, 58), (56, 60), (57, 58), (57, 59), (59, 61), (60, 62), (61, 62), (63, 65), (63, 69), (64, 65), (64, 66), (66, 68), (67, 69), (67, 71), (68, 72), (70, 71), (70, 74), (72, 73), (73, 74), (75, 77), (75, 81), (76, 77), (76, 78), (78, 80), (79, 80), (79, 81), (82, 84), (82, 88), (83, 84), (83, 94), (86, 88), (86, 90), (89, 91), (89, 93), (90, 91), (92, 93), (92, 97), (94, 96), (95, 96), (95, 97), (98, 100), (99, 100), (99, 101), (101, 102)])
me_tamatama_mat_14_none.attributes.new('sharp_edge', 'BOOLEAN', 'EDGE').data.foreach_set('value', [ (min(e.vertices), max(e.vertices)) in _k for e in me_tamatama_mat_14_none.edges])
_uv = me_tamatama_mat_14_none.uv_layers.new(name='UVTex')
_uv.uv.foreach_set('vector', [0.5, 0.2954, 0.5, 0.5857, -0.2581, 0.3249, 0.5, 0.2954, 1.258, 0.3249, 0.5, 0.5857, 1.118, 0.6307, 0.5, 0.5857, 1.258, 0.3249, 1.118, 0.6307, 0.5, 0.9182, 0.5, 0.5857, -0.1178, 0.6307, 0.5, 0.5857, 0.5, 0.9182, -0.1178, 0.6307, -0.2581, 0.3249, 0.5, 0.5857, 0.5, 0.5856, 0.5, 0.6344, -0.209, 0.5885, 0.5, 0.5856, 1.209, 0.5885, 0.5, 0.6344, 1.182, 0.7828, 0.5, 0.6344, 1.209, 0.5885, 1.182, 0.7828, 0.5, 0.9116, 0.5, 0.6344, -0.1822, 0.7828, 0.5, 0.6344, 0.5, 0.9116, -0.1822, 0.7828, -0.209, 0.5885, 0.5, 0.6344, 0.04699, 0.8001, 1.057, 0.7827, 0.2775, 0.7248, 0.04699, 0.8001, 0.5833, 0.8591, 1.057, 0.7827, 0.2774, 0.9049, 0.5833, 0.8591, 0.04699, 0.8001, 0.04699, 0.8001, -0.08686, 0.8519, 0.2774, 0.9049, 1.057, 0.9049, 1.057, 0.7827, 0.5833, 0.8591, 0.4716, 0.9946, 0.4716, 0.9946, 0.4375, -3.586, 0.4375, -3.586, 0.4716, 0.9946, 0.4716, 0.9946, 0.4375, -3.586, 0.4716, 0.9946, 0.4716, 0.9946, 0.4375, -3.586, 0.4716, 0.9946, 0.4716, 0.9946, 0.4375, -3.586, 0.4716, 0.9946, 0.4375, -3.586, 0.4375, -3.586, 0.4375, -3.586, 0.4716, 0.9946, 0.4716, 0.9946, 0.4375, -3.586, 0.4716, 0.9946, 0.4716, 0.9946, 0.4375, -3.586, 0.4375, -3.586, 0.4716, 0.9946, 0.4375, -3.586, 0.4716, 0.9946, 0.4716, 0.9946, 0.4716, 0.9946, 0.4375, -3.586, 0.4375, -3.586, 0.4375, -3.586, 0.4716, 0.9946, 0.4716, 0.9946, 0.4716, 0.9946, 0.4375, -3.586, 0.4716, 0.9946, 0.4375, -3.586, 0.4716, 0.9946, 0.4375, -3.586, 0.4716, 0.9946, 0.4716, 0.9946, 0.4375, -3.586, 0.4375, -3.586, 0.4716, 0.9946, 0.4716, 0.9946, 0.4716, 0.9946, 0.4375, -3.586, 0.4375, -3.586, 0.4716, 0.9946, 0.4716, 0.9946, 0.4375, -3.586, 0.4716, 0.9946, 0.4375, -3.586, 0.4375, -3.586, 0.4716, 0.9946, 0.4716, 0.9946, 0.4716, 0.9946, 0.4716, 0.9946, 0.4375, -3.586, 0.4375, -3.586, 0.4716, 0.9946, 0.4716, 0.9946, 0.4716, 0.9946, 0.4716, 0.9946, 0.4375, -3.586, 0.4375, -3.586, 0.4716, 0.9946, 0.4716, 0.9946, 0.4375, -3.586, 0.4716, 0.9946, 0.4716, 0.9946, 0.4375, -3.586, 0.4716, 0.9946, 0.4716, 0.9946, 0.4355, -3.586, 0.4716, 0.9946, 0.4375, -3.586, 0.4355, -3.586, 0.4716, 0.9946, 0.4716, 0.9946, 0.4375, -3.586, 0.4716, 0.9946, 0.4355, -3.586, 0.07556, 0.8054, 0.3059, 0.8993, -0.05829, 0.8516, 0.07556, 0.8054, 0.6119, 0.858, 0.3059, 0.8993, 1.086, 0.7898, 0.6119, 0.858, 0.07556, 0.8054, 1.086, 0.7898, 1.086, 0.8993, 0.6119, 0.858, 0.07556, 0.8054, 0.3012, 0.7381, 1.086, 0.7898, 0.04699, 0.807, 1.057, 0.7896, 0.2727, 0.7317, 0.04699, 0.807, 0.5833, 0.866, 1.057, 0.7896, 0.2774, 0.9122, 0.5833, 0.866, 0.04699, 0.807, 0.04699, 0.807, -0.08686, 0.8587, 0.2774, 0.9122, 1.057, 0.9122, 1.057, 0.7896, 0.5833, 0.866, 0.07556, 0.7924, 0.3081, 0.8914, -0.05829, 0.8392, 0.07556, 0.7924, 0.6119, 0.8435, 0.3081, 0.8914, 1.086, 0.7788, 0.6119, 0.8435, 0.07556, 0.7924, 1.086, 0.7788, 1.086, 0.8914, 0.6119, 0.8435, 0.07556, 0.7924, 0.3453, 0.6951, 1.086, 0.7788, 0.5, -0.1425, -0.1178, 0.1515, -0.2295, -0.1876, 0.5, -0.1425, 0.5, 0.186, -0.1178, 0.1515, 1.118, 0.1515, 0.5, 0.186, 0.5, -0.1425, 1.118, 0.1515, 0.5, 0.429, 0.5, 0.186, -0.1178, 0.1515, 0.5, 0.186, 0.5, 0.429, 0.5, -0.1425, 1.229, -0.1876, 1.118, 0.1515, 0.5154, 0.3854, 0.01953, 0.3109, 0.2639, 0.4249, 0.5154, 0.3854, 1.033, 0.3348, 0.01953, 0.3109, 0.8985, 0.3664, 1.033, 0.3348, 0.5154, 0.3854, 1.091, 0.2802, 0.01953, 0.3109, 1.033, 0.3348, 1.091, 0.2802, 0.3421, 0.2152, 0.01953, 0.3109, 0.04984, 0.3109, 0.392, 0.4004, -0.09212, 0.3742, 0.04984, 0.3109, 0.8075, 0.3885, 0.392, 0.4004, 1.179, 0.3348, 0.8075, 0.3885, 0.04984, 0.3109, 0.04984, 0.3109, 1.121, 0.2802, 1.179, 0.3348, 0.3724, 0.2152, 1.121, 0.2802, 0.04984, 0.3109, 0.07556, 0.7878, 0.3003, 0.8949, -0.05829, 0.8472, 0.07556, 0.7878, 0.6119, 0.8404, 0.3003, 0.8949, 1.086, 0.7793, 0.6119, 0.8404, 0.07556, 0.7878, 1.086, 0.7793, 1.086, 0.8949, 0.6119, 0.8404, 0.07556, 0.7878, 0.3797, 0.7177, 1.086, 0.7793])
me_tamatama_mat_14_none.materials.append(mat_mat_14_none)
me_tamatama_mat_14_none.use_remesh_preserve_volume = False
me_tamatama_mat_14_none.use_remesh_preserve_attributes = False
me_tamatama_mat_14_none.use_mirror_vertex_groups = False
me_tamatama_mat_14_none.update()
me_tamatama_mat_12 = bpy.data.meshes.new('tamatama_mat_12')
me_tamatama_mat_12.from_pydata([(-3.641, 2.333, 1.74), (-4.54, 2.517, 1.079), (-4.153, 1.794, 1.576), (-3.865, 2.918, 1.332), (-3.267, 3.279, 1.432), (-2.963, 2.718, 1.596), (-3.912, 3.47, 0.8962)], [], [(0, 1, 2), (0, 3, 1), (3, 0, 4), (0, 5, 4), (6, 1, 3)])
me_tamatama_mat_12.polygons.foreach_set('use_smooth', [True] * 5)
_k = set([(0, 2), (0, 5), (1, 2), (1, 6), (3, 4), (3, 6), (4, 5)])
me_tamatama_mat_12.attributes.new('sharp_edge', 'BOOLEAN', 'EDGE').data.foreach_set('value', [ (min(e.vertices), max(e.vertices)) in _k for e in me_tamatama_mat_12.edges])
_uv = me_tamatama_mat_12.uv_layers.new(name='UVTex')
_uv.uv.foreach_set('vector', [0.04699, 0.7878, 1.057, 0.7793, 0.3511, 0.7177, 0.04699, 0.7878, 0.5833, 0.8404, 1.057, 0.7793, 0.5833, 0.8404, 0.04699, 0.7878, 0.2717, 0.8949, 0.04699, 0.7878, -0.08686, 0.8472, 0.2717, 0.8949, 1.057, 0.8949, 1.057, 0.7793, 0.5833, 0.8404])
me_tamatama_mat_12.materials.append(mat_mat_12)
me_tamatama_mat_12.use_remesh_preserve_volume = False
me_tamatama_mat_12.use_remesh_preserve_attributes = False
me_tamatama_mat_12.use_mirror_vertex_groups = False
me_tamatama_mat_12.update()
me_tamatama_mat_2 = bpy.data.meshes.new('tamatama_mat_2')
me_tamatama_mat_2.from_pydata([(0.7479, 3.114, 0.6183), (1.078, 2.989, -0.1687), (0.4542, 3.61, 0.02823), (0.441, 2.826, 1.044), (-0.049, 3.156, 0.9461), (3.189, 1.758, -1.669), (2.948, 2.539, -1.831), (2.46, 1.876, -1.668), (3.888, 2.183, -2.291), (3.457, 2.804, -2.283), (2.745, 3.47, 2.451), (3.511, 2.917, 2.237), (3.023, 3.487, 1.971), (3.02, 2.889, 2.878), (2.219, 2.855, 2.984), (2.191, 3.447, 2.451), (0.2091, 2.173, 3.987), (-0.4702, 1.926, 4.848), (-0.05483, 1.249, 4.39), (-0.2608, 2.505, 4.512), (-0.2482, 3.099, 4.198), (-0.02393, 2.822, 3.628)], [], [(0, 1, 2), (3, 0, 4), (5, 6, 7), (5, 8, 6), (9, 6, 8), (10, 11, 12), (10, 13, 11), (14, 13, 10), (10, 15, 14), (16, 17, 18), (16, 19, 17), (20, 19, 16), (16, 21, 20)])
me_tamatama_mat_2.polygons.foreach_set('use_smooth', [True] * 13)
_k = set([(0, 1), (0, 2), (0, 3), (0, 4), (1, 2), (3, 4), (5, 7), (5, 8), (6, 7), (6, 9), (8, 9), (10, 12), (10, 15), (11, 12), (11, 13), (13, 14), (14, 15), (16, 18), (16, 21), (17, 18), (17, 19), (19, 20), (20, 21)])
me_tamatama_mat_2.attributes.new('sharp_edge', 'BOOLEAN', 'EDGE').data.foreach_set('value', [ (min(e.vertices), max(e.vertices)) in _k for e in me_tamatama_mat_2.edges])
_uv = me_tamatama_mat_2.uv_layers.new(name='UVTex')
_uv.uv.foreach_set('vector', [0.6265, 0.2745, 1.25, -0.611, 0.8445, 2.141, 0.09557, -0.2604, 0.6265, 0.2745, -0.1351, 1.355, 0.2369, -0.8884, 0.461, 1.098, -0.2061, 0.3654, 0.2369, -0.8884, 1.099, -0.8832, 0.461, 1.098, 1.069, 1.008, 0.461, 1.098, 1.099, -0.8832, 0.8923, 0.01369, 1.941, 2.378, 1.658, 0.2594, 0.8923, 0.01369, 0.7512, 1.996, 1.941, 2.378, -0.4392, 1.614, 0.7512, 1.996, 0.8923, 0.01369, 0.8923, 0.01369, 0.1262, -0.2321, -0.4392, 1.614, 0.7054, -0.4971, -0.08967, 0.9501, -0.1904, -1.023, 0.7054, -0.4971, 0.5263, 1.12, -0.08967, 0.9501, 1.08, 1.501, 0.5263, 1.12, 0.7054, -0.4971, 0.7054, -0.4971, 1.242, 0.09102, 1.08, 1.501])
me_tamatama_mat_2.materials.append(mat_mat_2)
me_tamatama_mat_2.use_remesh_preserve_volume = False
me_tamatama_mat_2.use_remesh_preserve_attributes = False
me_tamatama_mat_2.use_mirror_vertex_groups = False
me_tamatama_mat_2.update()
me_tamatama_mat_3 = bpy.data.meshes.new('tamatama_mat_3')
me_tamatama_mat_3.from_pydata([(3.786, 3.01, -2.77), (3.599, 3.385, -3.532), (3.228, 3.595, -3.09), (4.009, 2.715, -3.547), (4.036, 2.476, -2.972), (3.457, 2.804, -2.283), (3.049, 3.259, -2.403), (2.948, 2.539, -1.831), (2.629, 3.663, -3.2), (2.23, 3.316, -2.66), (2.51, 2.933, -2.198), (-0.05863, 3.456, -0.8468), (-0.5715, 3.496, -0.5533), (-0.06209, 3.762, -0.2974), (-0.8459, 2.827, -0.9498), (-0.049, 2.786, -1.278), (-0.5257, 2.314, -1.242), (-0.0341, 1.831, -1.456), (-1.176, 2.953, -0.1627), (-1.066, 1.884, -1.032)], [], [(0, 1, 2), (0, 3, 1), (3, 0, 4), (5, 6, 7), (5, 0, 6), (6, 0, 2), (2, 8, 6), (9, 6, 8), (9, 10, 6), (11, 12, 13), (11, 14, 12), (15, 14, 11), (15, 16, 14), (17, 16, 15), (14, 18, 12), (19, 14, 16)])
me_tamatama_mat_3.polygons.foreach_set('use_smooth', [True] * 16)
_k = set([(0, 4), (0, 5), (1, 2), (1, 3), (2, 8), (3, 4), (5, 7), (6, 7), (6, 10), (8, 9), (9, 10), (11, 13), (11, 15), (12, 13), (12, 18), (14, 18), (14, 19), (15, 17), (16, 17), (16, 19)])
me_tamatama_mat_3.attributes.new('sharp_edge', 'BOOLEAN', 'EDGE').data.foreach_set('value', [ (min(e.vertices), max(e.vertices)) in _k for e in me_tamatama_mat_3.edges])
_uv = me_tamatama_mat_3.uv_layers.new(name='UVTex')
_uv.uv.foreach_set('vector', [-0.703, 0.492, 1.276, 0.604, 1.023, 0.1928, -0.703, 0.492, 0.292, 0.991, 1.276, 0.604, 0.292, 0.991, -0.703, 0.492, -1.035, 0.8398, 1.91, 0.02868, 0.5186, 0.01782, 1.548, -0.3468, 1.91, 0.02868, 1.991, 0.4024, 0.5186, 0.01782, 0.5186, 0.01782, 1.991, 0.4024, 0.05135, 0.4955, 0.05135, 0.4955, -1.203, 0.4679, 0.5186, 0.01782, -1.209, 0.05523, 0.5186, 0.01782, -1.203, 0.4679, -1.209, 0.05523, 0.04321, -0.1914, 0.5186, 0.01782, -0.175, 0.2635, 0.7032, 0.1366, -0.175, -0.07944, -0.175, 0.2635, 1.19, 0.5989, 0.7032, 0.1366, -0.175, 0.7403, 1.19, 0.5989, -0.175, 0.2635, -0.175, 0.7403, 0.6543, 0.9529, 1.19, 0.5989, -0.175, 1.266, 0.6543, 0.9529, -0.175, 0.7403, 1.19, 0.5989, 1.755, 0.2575, 0.7032, 0.1366, 1.593, 1.083, 1.19, 0.5989, 0.6543, 0.9529])
me_tamatama_mat_3.materials.append(mat_mat_3)
me_tamatama_mat_3.use_remesh_preserve_volume = False
me_tamatama_mat_3.use_remesh_preserve_attributes = False
me_tamatama_mat_3.use_mirror_vertex_groups = False
me_tamatama_mat_3.update()

# ---- objects
ob_lamp_002 = bpy.data.objects.new('Lamp.002', light_lamp)
ob_lamp_001 = bpy.data.objects.new('Lamp.001', light_lamp)
ob_camera_001 = bpy.data.objects.new('Camera.001', cam_camera_001)
ob_tamatama_mat_0 = bpy.data.objects.new('tamatama_mat_0', me_tamatama_mat_0)
ob_tamatama_mat_1 = bpy.data.objects.new('tamatama_mat_1', me_tamatama_mat_1)
ob_tamatama_mat_11 = bpy.data.objects.new('tamatama_mat_11', me_tamatama_mat_11)
ob_tamatama_mat_6 = bpy.data.objects.new('tamatama_mat_6', me_tamatama_mat_6)
ob_tamatama_mat_8 = bpy.data.objects.new('tamatama_mat_8', me_tamatama_mat_8)
ob_tamatama_mat_7 = bpy.data.objects.new('tamatama_mat_7', me_tamatama_mat_7)
ob_tamatama_mat_14 = bpy.data.objects.new('tamatama_mat_14', me_tamatama_mat_14)
ob_tamatama_mat_9 = bpy.data.objects.new('tamatama_mat_9', me_tamatama_mat_9)
ob_tamatama_mat_4 = bpy.data.objects.new('tamatama_mat_4', me_tamatama_mat_4)
ob_tamatama_mat_13 = bpy.data.objects.new('tamatama_mat_13', me_tamatama_mat_13)
ob_tamatama_mat_5 = bpy.data.objects.new('tamatama_mat_5', me_tamatama_mat_5)
ob_tamatama_mat_10 = bpy.data.objects.new('tamatama_mat_10', me_tamatama_mat_10)
ob_tamatama_mat_14_none = bpy.data.objects.new('tamatama_mat_14_NONE', me_tamatama_mat_14_none)
ob_tamatama_mat_12 = bpy.data.objects.new('tamatama_mat_12', me_tamatama_mat_12)
ob_tamatama_mat_2 = bpy.data.objects.new('tamatama_mat_2', me_tamatama_mat_2)
ob_tamatama_mat_3 = bpy.data.objects.new('tamatama_mat_3', me_tamatama_mat_3)

# ---- transforms, parenting, visibility, modifiers, constraints
ob_lamp_002.location = (1.257, 1.886, 7.543)
ob_lamp_002.lock_rotations_4d = False
ob_lamp_002.empty_display_type = 'ARROWS'
ob_lamp_002.lineart.crease_threshold = 0.0
ob_lamp_001.location = (-1.257, 1.886, 7.543)
ob_lamp_001.lock_rotations_4d = False
ob_lamp_001.empty_display_type = 'ARROWS'
ob_lamp_001.lineart.crease_threshold = 0.0
ob_camera_001.location = (0.0, 1.886, 7.543)
ob_camera_001.lock_rotations_4d = False
ob_camera_001.empty_display_type = 'ARROWS'
ob_camera_001.lineart.crease_threshold = 0.0
ob_tamatama_mat_0.location = (0.0, 0.0, 0.0)
ob_tamatama_mat_0.lock_rotations_4d = False
ob_tamatama_mat_0.empty_display_type = 'ARROWS'
ob_tamatama_mat_0.lineart.crease_threshold = 0.0
ob_tamatama_mat_1.location = (0.0, 0.0, 0.0)
ob_tamatama_mat_1.lock_rotations_4d = False
ob_tamatama_mat_1.empty_display_type = 'ARROWS'
ob_tamatama_mat_1.lineart.crease_threshold = 0.0
ob_tamatama_mat_11.location = (0.0, 0.0, 0.0)
ob_tamatama_mat_11.lock_rotations_4d = False
ob_tamatama_mat_11.empty_display_type = 'ARROWS'
ob_tamatama_mat_11.lineart.crease_threshold = 0.0
ob_tamatama_mat_6.location = (0.0, 0.0, 0.0)
ob_tamatama_mat_6.lock_rotations_4d = False
ob_tamatama_mat_6.empty_display_type = 'ARROWS'
ob_tamatama_mat_6.lineart.crease_threshold = 0.0
ob_tamatama_mat_8.location = (0.0, 0.0, 0.0)
ob_tamatama_mat_8.lock_rotations_4d = False
ob_tamatama_mat_8.empty_display_type = 'ARROWS'
ob_tamatama_mat_8.lineart.crease_threshold = 0.0
ob_tamatama_mat_7.location = (0.0, 0.0, 0.0)
ob_tamatama_mat_7.lock_rotations_4d = False
ob_tamatama_mat_7.empty_display_type = 'ARROWS'
ob_tamatama_mat_7.lineart.crease_threshold = 0.0
ob_tamatama_mat_14.location = (0.0, 0.0, 0.0)
ob_tamatama_mat_14.lock_rotations_4d = False
ob_tamatama_mat_14.empty_display_type = 'ARROWS'
ob_tamatama_mat_14.lineart.crease_threshold = 0.0
ob_tamatama_mat_9.location = (0.0, 0.0, 0.0)
ob_tamatama_mat_9.lock_rotations_4d = False
ob_tamatama_mat_9.empty_display_type = 'ARROWS'
ob_tamatama_mat_9.lineart.crease_threshold = 0.0
ob_tamatama_mat_4.location = (0.0, 0.0, 0.0)
ob_tamatama_mat_4.lock_rotations_4d = False
ob_tamatama_mat_4.empty_display_type = 'ARROWS'
ob_tamatama_mat_4.lineart.crease_threshold = 0.0
ob_tamatama_mat_13.location = (0.0, 0.0, 0.0)
ob_tamatama_mat_13.lock_rotations_4d = False
ob_tamatama_mat_13.empty_display_type = 'ARROWS'
ob_tamatama_mat_13.lineart.crease_threshold = 0.0
ob_tamatama_mat_5.location = (0.0, 0.0, 0.0)
ob_tamatama_mat_5.lock_rotations_4d = False
ob_tamatama_mat_5.empty_display_type = 'ARROWS'
ob_tamatama_mat_5.lineart.crease_threshold = 0.0
ob_tamatama_mat_10.location = (0.0, 0.0, 0.0)
ob_tamatama_mat_10.lock_rotations_4d = False
ob_tamatama_mat_10.empty_display_type = 'ARROWS'
ob_tamatama_mat_10.lineart.crease_threshold = 0.0
ob_tamatama_mat_14_none.location = (0.0, 0.0, 0.0)
ob_tamatama_mat_14_none.lock_rotations_4d = False
ob_tamatama_mat_14_none.empty_display_type = 'ARROWS'
ob_tamatama_mat_14_none.lineart.crease_threshold = 0.0
ob_tamatama_mat_12.location = (0.0, 0.0, 0.0)
ob_tamatama_mat_12.lock_rotations_4d = False
ob_tamatama_mat_12.empty_display_type = 'ARROWS'
ob_tamatama_mat_12.lineart.crease_threshold = 0.0
ob_tamatama_mat_2.location = (0.0, 0.0, 0.0)
ob_tamatama_mat_2.lock_rotations_4d = False
ob_tamatama_mat_2.empty_display_type = 'ARROWS'
ob_tamatama_mat_2.lineart.crease_threshold = 0.0
ob_tamatama_mat_3.location = (0.0, 0.0, 0.0)
ob_tamatama_mat_3.lock_rotations_4d = False
ob_tamatama_mat_3.empty_display_type = 'ARROWS'
ob_tamatama_mat_3.lineart.crease_threshold = 0.0

# ---- collection membership
col_collection_1.objects.link(ob_lamp_002)
col_collection_1.objects.link(ob_lamp_001)
col_collection_1.objects.link(ob_camera_001)
col_collection_1.objects.link(ob_tamatama_mat_0)
col_collection_1.objects.link(ob_tamatama_mat_1)
col_collection_1.objects.link(ob_tamatama_mat_11)
col_collection_1.objects.link(ob_tamatama_mat_6)
col_collection_1.objects.link(ob_tamatama_mat_8)
col_collection_1.objects.link(ob_tamatama_mat_7)
col_collection_1.objects.link(ob_tamatama_mat_14)
col_collection_1.objects.link(ob_tamatama_mat_9)
col_collection_1.objects.link(ob_tamatama_mat_4)
col_collection_1.objects.link(ob_tamatama_mat_13)
col_collection_1.objects.link(ob_tamatama_mat_5)
col_collection_1.objects.link(ob_tamatama_mat_10)
col_collection_1.objects.link(ob_tamatama_mat_14_none)
col_collection_1.objects.link(ob_tamatama_mat_12)
col_collection_1.objects.link(ob_tamatama_mat_2)
col_collection_1.objects.link(ob_tamatama_mat_3)

# ---- scene / render settings (as saved in the file)
scene.camera = ob_camera_001
scene.frame_start = 1; scene.frame_end = 250; scene.frame_set(1)
scene.render.engine = 'BLENDER_EEVEE_NEXT'
scene.render.image_settings.file_format = 'TARGA'
scene.render.image_settings.color_mode = 'RGB'
scene.render.image_settings.compression = 90
scene.render.resolution_x = 320
scene.render.resolution_y = 256
scene.render.fps = 25
scene.render.dither_intensity = 0.0
scene.render.film_transparent = True
scene.render.use_compositing = False
scene.render.use_sequencer = False
scene.render.use_file_extension = False
scene.render.bake_margin = 2
scene.render.bake_bias = 0.0
scene.render.use_stamp_time = False
scene.render.use_stamp_date = False
scene.render.use_stamp_frame = False
scene.render.use_stamp_camera = False
scene.render.use_stamp_scene = False
scene.render.use_stamp_filename = False
scene.render.use_stamp_render_time = False
scene.render.stamp_font_size = 0
scene.render.stamp_foreground = (0.0, 0.0, 0.0, 0.0)
scene.render.stamp_background = (0.0, 0.0, 0.0, 0.0)
scene.cycles.use_denoising = False
scene.cycles.samples = 10
scene.cycles.sampling_pattern = 'TABULATED_SOBOL'
scene.cycles.light_sampling_threshold = 0.0
scene.cycles.use_adaptive_sampling = False
scene.cycles.use_light_tree = False
scene.cycles.blur_glossy = 0.0
scene.cycles.volume_bounces = 1
scene.cycles.pixel_filter_type = 'GAUSSIAN'
scene.cycles.sample_clamp_indirect = 0.0
scene.view_settings.view_transform = 'Raw'
bpy.context.view_layer.update()
